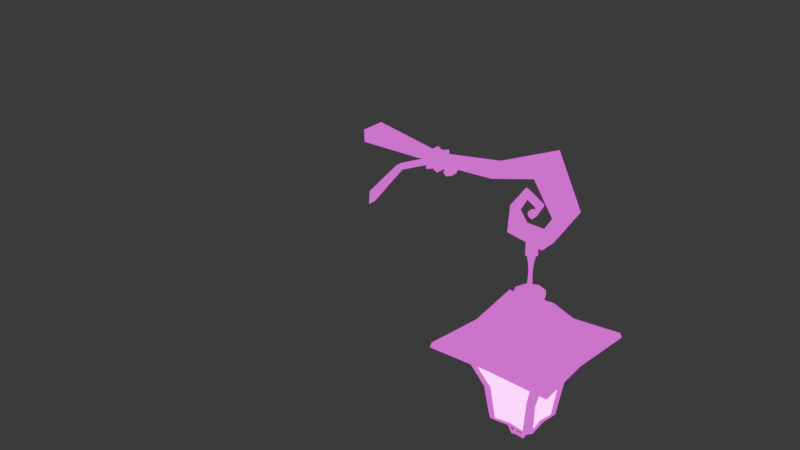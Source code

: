 # Source: Vintage_Lamp_Hanging.blend  (saved by Blender 4.1.23; exported with 4.5.12 LTS)
import bpy
from mathutils import Matrix  # noqa: F401  (used for matrix-valued properties, if any)

bpy.ops.wm.read_factory_settings(use_empty=True)
scene = bpy.context.scene
scene.name = 'Scene'

# ---- collections
col_vintagelamps = bpy.data.collections.new('VintageLamps'); scene.collection.children.link(col_vintagelamps)
col_vintagelamps_1 = bpy.data.collections.new('VintageLamps '); col_vintagelamps.children.link(col_vintagelamps_1)
col_rigs = bpy.data.collections.new('Rigs'); scene.collection.children.link(col_rigs)

# ---- images (referenced by path relative to the original .blend; pixels are not part of the script)
import os
ASSET_DIR = os.environ.get("B2B_ASSET_DIR", "")  # directory of the original .blend (textures are referenced by path, not embedded)
HERE = os.path.dirname(os.path.abspath(__file__))  # packed textures are extracted next to this script under _unpacked/

def load_image(name, relpath, width, height, colorspace="sRGB"):
    """Load a texture the original file referenced (path relative to the .blend, or extracted next to this script)."""
    p = next((c for c in (os.path.join(HERE, relpath), os.path.join(ASSET_DIR, relpath)) if relpath and os.path.exists(c)), "")
    if p:
        img = bpy.data.images.load(p, check_existing=True)
        img.name = name
    else:  # same state as the original file: an image datablock whose file is absent (Cycles renders it pink)
        img = bpy.data.images.new(name, width, height)
        img.source = "FILE"
        img.filepath = "//" + (relpath or name)
    img.colorspace_settings.name = colorspace
    return img
img_slytip_lampvintaget_basecolor_png_001 = load_image('SlyTIP_LampVintaget_BaseColor.png.001', 'SlyTIP_LampVintaget_BaseColor.png', 1024, 1024, 'sRGB')
img_slytip_lampvintage_emissive_png_001 = load_image('SlyTIP_LampVintage_Emissive.png.001', 'SlyTIP_LampVintage_Emissive.png', 1024, 1024, 'sRGB')

# ---- materials (node trees are filled in below, after node groups)
mat_lampvintage_mat = bpy.data.materials.new('LampVintage_Mat')
mat_lampvintage_mat.use_backface_culling = True
mat_lampvintage_mat.use_transparent_shadow = False
mat_light = bpy.data.materials.new('Light')
mat_light.use_backface_culling = True
mat_light.use_transparent_shadow = False

# ---- node groups
ng_auto_smooth = bpy.data.node_groups.new('Auto Smooth', 'GeometryNodeTree')
_s = ng_auto_smooth.interface.new_socket(name='Geometry', in_out='OUTPUT', socket_type='NodeSocketGeometry')
_s = ng_auto_smooth.interface.new_socket(name='Geometry', in_out='INPUT', socket_type='NodeSocketGeometry')
_s = ng_auto_smooth.interface.new_socket(name='Angle', in_out='INPUT', socket_type='NodeSocketFloat')
_s.subtype = 'ANGLE'
_s.min_value = 0.0
_s.max_value = 3.142
ng_auto_smooth.is_modifier = True
_N = ng_auto_smooth.nodes; _L = ng_auto_smooth.links
n0 = _N.new('NodeGroupOutput'); n0.name = 'Group Output'; n0.location = (480, -100)
n1 = _N.new('NodeGroupInput'); n1.name = 'Group Input'; n1.location = (-420, -300)
n2 = _N.new('NodeGroupInput'); n2.name = 'Group Input.001'; n2.location = (-60, -100)
n3 = _N.new('GeometryNodeSetShadeSmooth'); n3.name = 'Set Shade Smooth'; n3.location = (120, -100)
n3.domain = 'EDGE'
n4 = _N.new('GeometryNodeSetShadeSmooth'); n4.name = 'Set Shade Smooth.001'; n4.location = (300, -100)
n5 = _N.new('GeometryNodeInputMeshEdgeAngle'); n5.name = 'Edge Angle'; n5.location = (-420, -220)
n6 = _N.new('GeometryNodeInputEdgeSmooth'); n6.name = 'Is Edge Smooth'; n6.location = (-60, -160)
n7 = _N.new('GeometryNodeInputShadeSmooth'); n7.name = 'Is Face Smooth'; n7.location = (-240, -340)
n8 = _N.new('FunctionNodeBooleanMath'); n8.name = 'Boolean Math'; n8.location = (-60, -220)
n9 = _N.new('FunctionNodeCompare'); n9.name = 'Compare'; n9.location = (-240, -180)
n9.operation = 'LESS_EQUAL'
_L.new(n5.outputs[0], n9.inputs[0])
_L.new(n4.outputs[0], n0.inputs[0])
_L.new(n1.outputs[1], n9.inputs[1])
_L.new(n9.outputs[0], n8.inputs[0])
_L.new(n7.outputs[0], n8.inputs[1])
_L.new(n2.outputs[0], n3.inputs[0])
_L.new(n6.outputs[0], n3.inputs[1])
_L.new(n3.outputs[0], n4.inputs[0])
_L.new(n8.outputs[0], n3.inputs[2])
n0.is_active_output = True

# ---- material node trees
mat_lampvintage_mat.use_nodes = True; mat_lampvintage_mat.node_tree.nodes.clear()
_N = mat_lampvintage_mat.node_tree.nodes; _L = mat_lampvintage_mat.node_tree.links
n0 = _N.new('ShaderNodeOutputMaterial'); n0.name = 'Material Output'; n0.location = (300, 300)
n1 = _N.new('ShaderNodeTexImage'); n1.name = 'Image Texture'; n1.location = (-304, 549)
n1.image = img_slytip_lampvintaget_basecolor_png_001
n2 = _N.new('ShaderNodeShaderToRGB'); n2.name = 'Shader to RGB'; n2.location = (-441, 60)
n3 = _N.new('ShaderNodeBsdfDiffuse'); n3.name = 'Diffuse BSDF'; n3.location = (-701, 71)
n4 = _N.new('ShaderNodeMix'); n4.name = 'Mix'; n4.location = (128, 281)
n4.data_type = 'RGBA'
n4.blend_type = 'OVERLAY'
n4.inputs[0].default_value = 1.0
n5 = _N.new('ShaderNodeValToRGB'); n5.name = 'Color Ramp'; n5.location = (-226, 126)
n5.color_ramp.interpolation = 'B_SPLINE'
while len(n5.color_ramp.elements) > 1: n5.color_ramp.elements.remove(n5.color_ramp.elements[-1])
n5.color_ramp.elements[0].position = 0.1136; n5.color_ramp.elements[0].color = (0.04224, 0.04144, 0.09613, 1.0)
_e = n5.color_ramp.elements.new(0.6773); _e.color = (0.9811, 0.8664, 1.0, 1.0)
_L.new(n2.outputs[0], n5.inputs[0])
_L.new(n1.outputs[0], n4.inputs[6])
_L.new(n4.outputs[2], n0.inputs[0])
_L.new(n3.outputs[0], n2.inputs[0])
_L.new(n5.outputs[0], n4.inputs[7])
n0.is_active_output = True
mat_light.use_nodes = True; mat_light.node_tree.nodes.clear()
_N = mat_light.node_tree.nodes; _L = mat_light.node_tree.links
n0 = _N.new('ShaderNodeOutputMaterial'); n0.name = 'Material Output'; n0.location = (300, 300)
n1 = _N.new('ShaderNodeBsdfPrincipled'); n1.name = 'Principled BSDF'; n1.location = (24, 301)
n1.inputs[3].default_value = 1.45
n1.inputs[28].default_value = 9.2
n2 = _N.new('ShaderNodeTexImage'); n2.name = 'Image Texture.001'; n2.location = (-329, 110)
n2.image = img_slytip_lampvintage_emissive_png_001
_L.new(n1.outputs[0], n0.inputs[0])
_L.new(n2.outputs[0], n1.inputs[27])
n0.is_active_output = True

# ---- world
world_world = bpy.data.worlds.new('World'); scene.world = world_world
world_world.use_nodes = True; world_world.node_tree.nodes.clear()
_N = world_world.node_tree.nodes; _L = world_world.node_tree.links
n0 = _N.new('ShaderNodeOutputWorld'); n0.name = 'World Output'; n0.location = (300, 300)
n1 = _N.new('ShaderNodeBackground'); n1.name = 'Background'; n1.location = (10, 300)
n1.inputs[0].default_value = (0.05088, 0.05088, 0.05088, 1.0)
_L.new(n1.outputs[0], n0.inputs[0])
n0.is_active_output = True
world_world.color = (0.05088, 0.05088, 0.05088)
world_world.use_sun_shadow = False
world_world.sun_shadow_jitter_overblur = 0.0

# ---- meshes
me_cube_001 = bpy.data.meshes.new('Cube.001')
me_cube_001.from_pydata([(-0.001022, -0.04092, -0.01001), (-0.001022, -0.04367, 0.03481), (0.296, -0.01665, -0.01763), (0.2986, -0.01665, 0.01061), (0.7413, -0.03493, -0.06157), (0.7983, -0.03188, -0.04676), (0.2562, -0.01665, -0.01608), (0.2552, -0.01665, 0.01061), (0.2996, -0.03113, -0.03931), (0.2996, -0.03113, 0.02041), (0.2542, -0.03113, -0.03931), (0.2542, -0.03113, 0.02041), (0.2769, -0.02346, -0.03412), (0.2769, -0.02346, 0.01523), (0.6775, -0.04891, 0.05491), (0.6934, -0.05943, 0.1177), (0.6926, -0.01939, -0.1371), (0.711, -0.03151, -0.1817), (0.6198, -0.01953, -0.1357), (0.5771, -0.02644, -0.1647), (0.597, -0.01034, -0.09123), (0.5737, -0.01231, -0.07537), (-0.001022, 5.782e-07, -0.01001), (-0.001022, 5.782e-07, 0.03481), (0.296, 5.782e-07, -0.01763), (0.2986, 5.782e-07, 0.01061), (0.7413, 5.782e-07, -0.06157), (0.7897, 5.782e-07, -0.04812), (0.2552, 5.782e-07, 0.01061), (0.2562, 5.782e-07, -0.01608), (0.2996, 5.782e-07, -0.03931), (0.2996, 5.782e-07, 0.02041), (0.2542, 5.782e-07, 0.02041), (0.2542, 5.782e-07, -0.03931), (0.2769, 5.782e-07, 0.01523), (0.2769, 5.782e-07, -0.03412), (0.6926, 5.782e-07, 0.1095), (0.6785, 5.782e-07, 0.05461), (0.6917, 5.782e-07, -0.1322), (0.7114, 5.782e-07, -0.1801), (0.6179, 5.782e-07, -0.1351), (0.5728, 5.782e-07, -0.1633), (0.6013, 5.782e-07, -0.09379), (0.573, 5.782e-07, -0.07403), (0.6651, -0.009721, -0.05863), (0.6831, -0.01012, -0.04935), (0.6651, 5.782e-07, -0.05863), (0.6871, 5.782e-07, -0.05088), (0.6573, -0.007365, -0.07935), (0.6621, -0.006328, -0.08961), (0.6576, 5.782e-07, -0.08191), (0.6653, 5.782e-07, -0.09091), (0.6361, -0.006615, -0.08311), (0.6357, -0.006615, -0.09139), (0.6361, 5.782e-07, -0.08311), (0.6357, 5.782e-07, -0.09139), (0.6498, -0.009721, -0.07571), (0.654, -0.009721, -0.1015), (0.6498, 5.782e-07, -0.07571), (0.654, 5.782e-07, -0.1015), (0.6407, -0.009067, -0.07748), (0.6407, 5.782e-07, -0.07748), (0.6424, -0.009067, -0.09749), (0.6424, 5.782e-07, -0.09749), (0.6242, -0.009883, -0.01472), (0.6205, 5.782e-07, -0.00708), (0.631, 5.782e-07, -0.03945), (0.6297, -0.01217, -0.03573), (0.5065, -0.02509, 0.04147), (0.5029, -0.01983, -0.00481), (0.5034, 5.782e-07, -0.004901), (0.5066, 5.782e-07, 0.03738), (-0.001022, 0.04092, -0.01001), (-0.001022, 0.04367, 0.03481), (0.296, 0.01665, -0.01763), (0.2986, 0.01665, 0.01061), (0.7413, 0.03493, -0.06157), (0.7983, 0.03188, -0.04676), (0.2562, 0.01665, -0.01608), (0.2552, 0.01665, 0.01061), (0.2996, 0.03113, -0.03931), (0.2996, 0.03113, 0.02041), (0.2542, 0.03113, -0.03931), (0.2542, 0.03113, 0.02041), (0.2769, 0.02347, -0.03412), (0.2769, 0.02347, 0.01523), (0.6775, 0.04891, 0.05491), (0.6934, 0.05943, 0.1177), (0.6926, 0.01939, -0.1371), (0.711, 0.03151, -0.1817), (0.6198, 0.01953, -0.1357), (0.5771, 0.02644, -0.1647), (0.597, 0.01034, -0.09123), (0.5737, 0.01232, -0.07537), (0.6651, 0.009722, -0.05863), (0.6831, 0.01012, -0.04935), (0.6573, 0.007366, -0.07935), (0.6621, 0.006329, -0.08961), (0.6361, 0.006616, -0.08311), (0.6357, 0.006616, -0.09139), (0.6498, 0.009723, -0.07571), (0.654, 0.009723, -0.1015), (0.6407, 0.009068, -0.07748), (0.6424, 0.009068, -0.09749), (0.6242, 0.009884, -0.01472), (0.6297, 0.01217, -0.03573), (0.5065, 0.02509, 0.04147), (0.5029, 0.01983, -0.00481), (-0.007254, -0.01662, -0.2526), (-0.0033, -0.01662, -0.2019), (-0.007254, 0.01395, -0.2526), (-0.0033, 0.01395, -0.2019), (0.1256, -0.01157, -0.0874), (0.1136, -0.01157, -0.07288), (0.1256, 0.01157, -0.0874), (0.1136, 0.01157, -0.07288), (0.2655, -0.01394, -0.02447), (0.2535, -0.01394, -0.009948), (0.2655, 0.01395, -0.02447), (0.2535, 0.01395, -0.009948), (0.2832, -0.007613, -0.03067), (0.2858, -0.007613, -0.008494), (0.2832, 0.007589, -0.03067), (0.2858, 0.007589, -0.008494), (0.3373, -0.00565, -0.04936), (0.3501, -0.00565, -0.03833), (0.3373, 0.005626, -0.04936), (0.3501, 0.005626, -0.03833), (0.3134, -0.008272, -0.02494), (0.323, -0.008272, -0.009016), (0.3134, 0.008248, -0.02494), (0.323, 0.008248, -0.009016), (0.3133, -0.01525, -0.03963), (0.3133, 0.01525, -0.03963), (0.3414, -0.01525, -0.009036), (0.3414, 0.01525, -0.009036), (0.3227, -0.01482, -0.0511), (0.3227, 0.01481, -0.0511), (0.3517, -0.01482, -0.02099), (0.3517, 0.01481, -0.02099), (0.6552, 5.779e-07, -0.3619), (0.6552, 0.03035, -0.3787), (0.6766, 0.02146, -0.3787), (0.6855, 5.783e-07, -0.3787), (0.6766, -0.02146, -0.3787), (0.6552, -0.03035, -0.3787), (0.6337, -0.02146, -0.3787), (0.6248, 5.783e-07, -0.3787), (0.6337, 0.02146, -0.3787), (0.6552, 0.0533, -0.3619), (0.6928, 0.03769, -0.3602), (0.7084, 5.778e-07, -0.3595), (0.6928, -0.03769, -0.3602), (0.6552, -0.0533, -0.3619), (0.6175, -0.03769, -0.3636), (0.6019, 5.785e-07, -0.3644), (0.6175, 0.03769, -0.3636), (0.6552, 0.05382, -0.3812), (0.6932, 0.03806, -0.3812), (0.709, 5.782e-07, -0.3812), (0.6932, -0.03806, -0.3812), (0.6552, -0.05382, -0.3812), (0.6171, -0.03806, -0.3812), (0.6013, 5.782e-07, -0.3812), (0.6171, 0.03806, -0.3812), (0.6817, 0.02712, -0.4206), (0.693, 5.777e-07, -0.4206), (0.6817, -0.02712, -0.4206), (0.6546, -0.03835, -0.4206), (0.6275, -0.02712, -0.4206), (0.6163, 5.777e-07, -0.4206), (0.6275, 0.02712, -0.4206), (0.6546, 0.03835, -0.4206), (0.6803, -0.02387, -0.9146), (0.6778, -0.02146, -0.9219), (0.6699, -0.01401, -0.911), (0.6803, -0.01455, -0.9131), (0.6682, -0.0123, -0.9162), (0.6796, -0.01214, -0.9186), (0.7261, -0.07033, -0.8497), (0.7281, -0.0611, -0.8499), (0.6805, 5.516e-07, -0.9102), (0.6778, 5.516e-07, -0.9161), (0.6696, 5.516e-07, -0.9083), (0.6679, 5.516e-07, -0.9135), (0.6701, -0.02195, -0.9186), (0.7153, -0.0698, -0.8482), (0.6708, -0.02436, -0.9131), (0.6552, -0.02583, -0.9093), (0.6552, -0.02328, -0.9164), (0.6552, -0.01507, -0.9085), (0.6552, -0.01337, -0.9136), (0.6885, -0.02277, -0.8847), (0.6882, -0.03212, -0.8858), (0.6787, -0.03227, -0.884), (0.7029, -0.0378, -0.867), (0.6933, -0.04712, -0.8662), (0.7025, -0.04733, -0.8678), (0.6301, -0.02387, -0.9146), (0.6325, -0.02146, -0.9219), (0.6404, -0.01401, -0.911), (0.6301, -0.01455, -0.9131), (0.6421, -0.0123, -0.9162), (0.6307, -0.01214, -0.9186), (0.5842, -0.07033, -0.8497), (0.5822, -0.0611, -0.8499), (0.6299, 5.516e-07, -0.9102), (0.6325, 5.516e-07, -0.9161), (0.6407, 5.516e-07, -0.9083), (0.6424, 5.516e-07, -0.9135), (0.6402, -0.02195, -0.9186), (0.595, -0.0698, -0.8482), (0.6396, -0.02436, -0.9131), (0.6219, -0.02277, -0.8847), (0.6221, -0.03212, -0.8858), (0.6316, -0.03227, -0.884), (0.6074, -0.0378, -0.867), (0.6171, -0.04712, -0.8662), (0.6078, -0.04733, -0.8678), (0.6803, 0.02387, -0.9146), (0.6778, 0.02146, -0.9219), (0.6699, 0.01401, -0.911), (0.6803, 0.01455, -0.9131), (0.6682, 0.0123, -0.9162), (0.6796, 0.01214, -0.9186), (0.7261, 0.07033, -0.8497), (0.7281, 0.0611, -0.8499), (0.6701, 0.02195, -0.9186), (0.7153, 0.06981, -0.8482), (0.6708, 0.02436, -0.9131), (0.6552, 0.02583, -0.9093), (0.6552, 0.02328, -0.9164), (0.6552, 0.01507, -0.9085), (0.6552, 0.01337, -0.9136), (0.6885, 0.02277, -0.8847), (0.6882, 0.03212, -0.8858), (0.6787, 0.03227, -0.884), (0.7029, 0.0378, -0.867), (0.6933, 0.04712, -0.8662), (0.7025, 0.04733, -0.8678), (0.6301, 0.02387, -0.9146), (0.6325, 0.02146, -0.9219), (0.6404, 0.01401, -0.911), (0.6301, 0.01455, -0.9131), (0.6421, 0.0123, -0.9162), (0.6307, 0.01214, -0.9186), (0.5842, 0.07033, -0.8497), (0.5822, 0.0611, -0.8499), (0.6402, 0.02195, -0.9186), (0.595, 0.06981, -0.8482), (0.6396, 0.02436, -0.9131), (0.6219, 0.02277, -0.8847), (0.6221, 0.03212, -0.8858), (0.6316, 0.03227, -0.884), (0.6074, 0.0378, -0.867), (0.6171, 0.04712, -0.8662), (0.6078, 0.04733, -0.8678), (0.8794, -0.2242, -0.5546), (0.8044, -0.1493, -0.5254), (0.7891, -0.1559, -0.5789), (0.8111, -0.1339, -0.5789), (0.8318, -0.1766, -0.5495), (0.744, -0.06774, -0.8401), (0.7229, -0.08888, -0.8401), (0.7226, -0.06739, -0.8559), (0.7743, -0.1441, -0.5836), (0.7103, -0.07849, -0.8379), (0.7337, -0.05512, -0.8379), (0.7993, -0.1191, -0.5836), (0.7149, -0.05974, -0.8408), (0.7406, -0.1033, -0.7137), (0.7584, -0.08544, -0.7137), (0.7258, -0.0904, -0.7143), (0.7456, -0.0706, -0.7143), (0.7132, -0.05768, -0.41), (0.6552, 5.781e-07, -0.4197), (0.875, -0.2199, -0.5369), (0.8592, 5.782e-07, -0.5609), (0.791, 5.782e-07, -0.5344), (0.7389, 5.782e-07, -0.836), (0.7165, 5.782e-07, -0.8499), (0.8159, 5.782e-07, -0.5563), (0.7995, 5.782e-07, -0.583), (0.7266, 5.782e-07, -0.834), (0.7095, 5.782e-07, -0.8366), (0.7863, 5.782e-07, -0.5873), (0.708, 5.781e-07, -0.4177), (0.8552, 5.782e-07, -0.5448), (0.6552, -0.2075, -0.5608), (0.6552, -0.1381, -0.5338), (0.6552, -0.0837, -0.8389), (0.6552, -0.06378, -0.8513), (0.6552, -0.1624, -0.5578), (0.6552, -0.1479, -0.5816), (0.6552, -0.07262, -0.836), (0.6552, -0.05526, -0.8387), (0.6552, -0.1333, -0.5876), (0.6552, -0.05336, -0.4107), (0.6552, -0.2035, -0.5444), (0.431, -0.2242, -0.5546), (0.5059, -0.1493, -0.5254), (0.5212, -0.1559, -0.5789), (0.4993, -0.1339, -0.5789), (0.4786, -0.1766, -0.5495), (0.5663, -0.06774, -0.8401), (0.5874, -0.08888, -0.8401), (0.5878, -0.06739, -0.8559), (0.536, -0.1441, -0.5836), (0.6, -0.07849, -0.8379), (0.5767, -0.05512, -0.8379), (0.5111, -0.1191, -0.5836), (0.5954, -0.05974, -0.8408), (0.5697, -0.1033, -0.7137), (0.5519, -0.08544, -0.7137), (0.5846, -0.0904, -0.7143), (0.5648, -0.0706, -0.7143), (0.5971, -0.05768, -0.41), (0.4353, -0.2199, -0.5369), (0.4512, 5.782e-07, -0.5609), (0.5193, 5.782e-07, -0.5344), (0.5714, 5.782e-07, -0.836), (0.5938, 5.782e-07, -0.8499), (0.4945, 5.782e-07, -0.5563), (0.5108, 5.782e-07, -0.583), (0.5837, 5.782e-07, -0.834), (0.6008, 5.782e-07, -0.8366), (0.524, 5.782e-07, -0.5873), (0.6023, 5.781e-07, -0.4177), (0.4551, 5.782e-07, -0.5448), (0.8794, 0.2242, -0.5546), (0.8044, 0.1493, -0.5254), (0.7891, 0.1559, -0.5789), (0.8111, 0.1339, -0.5789), (0.8318, 0.1766, -0.5495), (0.744, 0.06774, -0.8401), (0.7229, 0.08888, -0.8401), (0.7226, 0.06739, -0.8559), (0.7743, 0.1441, -0.5836), (0.7103, 0.07849, -0.8379), (0.7337, 0.05512, -0.8379), (0.7993, 0.1191, -0.5836), (0.7149, 0.05974, -0.8408), (0.7406, 0.1033, -0.7137), (0.7584, 0.08544, -0.7137), (0.7258, 0.0904, -0.7143), (0.7456, 0.0706, -0.7143), (0.7132, 0.05768, -0.41), (0.875, 0.2199, -0.5369), (0.6552, 0.2075, -0.5608), (0.6552, 0.1381, -0.5338), (0.6552, 0.0837, -0.8389), (0.6552, 0.06378, -0.8513), (0.6552, 0.1624, -0.5578), (0.6552, 0.1479, -0.5816), (0.6552, 0.07262, -0.836), (0.6552, 0.05527, -0.8387), (0.6552, 0.1333, -0.5876), (0.6552, 0.05336, -0.4107), (0.6552, 0.2035, -0.5444), (0.431, 0.2242, -0.5546), (0.5059, 0.1493, -0.5254), (0.5212, 0.1559, -0.5789), (0.4993, 0.1339, -0.5789), (0.4786, 0.1766, -0.5495), (0.5663, 0.06774, -0.8401), (0.5874, 0.08888, -0.8401), (0.5878, 0.06739, -0.8559), (0.536, 0.1441, -0.5836), (0.6, 0.07849, -0.8379), (0.5767, 0.05512, -0.8379), (0.5111, 0.1191, -0.5836), (0.5954, 0.05974, -0.8408), (0.5697, 0.1033, -0.7137), (0.5519, 0.08544, -0.7137), (0.5846, 0.0904, -0.7143), (0.5648, 0.0706, -0.7143), (0.5971, 0.05768, -0.41), (0.4353, 0.2199, -0.5369), (0.7743, -0.1441, -0.5836), (0.7103, -0.07849, -0.8379), (0.7337, -0.05512, -0.8379), (0.7993, -0.1191, -0.5836), (0.7149, -0.05974, -0.8408), (0.7258, -0.0904, -0.7143), (0.7456, -0.0706, -0.7143), (0.7266, 5.782e-07, -0.834), (0.7095, 5.782e-07, -0.8366), (0.7863, 5.782e-07, -0.5873), (0.7374, 5.782e-07, -0.7062), (0.6552, -0.07262, -0.836), (0.6552, -0.05526, -0.8387), (0.6552, -0.1333, -0.5876), (0.6552, -0.08364, -0.7086), (0.6552, 5.782e-07, -0.8359), (0.536, -0.1441, -0.5836), (0.6, -0.07849, -0.8379), (0.5767, -0.05512, -0.8379), (0.5111, -0.1191, -0.5836), (0.5954, -0.05974, -0.8408), (0.5846, -0.0904, -0.7143), (0.5648, -0.0706, -0.7143), (0.5837, 5.782e-07, -0.834), (0.6008, 5.782e-07, -0.8366), (0.524, 5.782e-07, -0.5873), (0.5729, 5.782e-07, -0.7062), (0.7743, 0.1441, -0.5836), (0.7103, 0.07849, -0.8379), (0.7337, 0.05512, -0.8379), (0.7993, 0.1191, -0.5836), (0.7149, 0.05974, -0.8408), (0.7258, 0.0904, -0.7143), (0.7456, 0.0706, -0.7143), (0.6552, 0.07262, -0.836), (0.6552, 0.05527, -0.8387), (0.6552, 0.1333, -0.5876), (0.6552, 0.08364, -0.7086), (0.536, 0.1441, -0.5836), (0.6, 0.07849, -0.8379), (0.5767, 0.05512, -0.8379), (0.5111, 0.1191, -0.5836), (0.5954, 0.05974, -0.8408), (0.5846, 0.0904, -0.7143), (0.5648, 0.0706, -0.7143)], [], [(24, 2, 8, 30), (15, 14, 4, 5), (6, 7, 1, 0), (2, 3, 9, 8), (28, 23, 1, 7), (36, 15, 5, 27), (28, 7, 11, 32), (22, 29, 6, 0), (7, 6, 10, 11), (35, 30, 8, 12), (34, 32, 11, 13), (12, 13, 11, 10), (8, 9, 13, 12), (31, 34, 13, 9), (33, 35, 12, 10), (71, 68, 15, 36), (68, 69, 14, 15), (17, 16, 18, 19), (5, 4, 16, 17), (27, 5, 17, 39), (39, 17, 19, 41), (65, 64, 45, 47), (41, 19, 21, 43), (19, 18, 20, 21), (16, 38, 40, 18), (18, 40, 42, 20), (4, 26, 38, 16), (69, 70, 37, 14), (3, 25, 31, 9), (6, 29, 33, 10), (14, 37, 26, 4), (44, 46, 50, 48), (67, 66, 46, 44), (64, 67, 44, 45), (62, 60, 52, 53), (47, 45, 49, 51), (45, 44, 48, 49), (54, 55, 53, 52), (60, 61, 54, 52), (63, 62, 53, 55), (51, 49, 57, 59), (48, 50, 58, 56), (49, 48, 56, 57), (59, 57, 62, 63), (56, 58, 61, 60), (57, 56, 60, 62), (21, 20, 67, 64), (20, 42, 66, 67), (43, 21, 64, 65), (2, 24, 70, 69), (3, 2, 69, 68), (25, 3, 68, 71), (24, 30, 80, 74), (87, 77, 76, 86), (78, 72, 73, 79), (74, 80, 81, 75), (28, 79, 73, 23), (36, 27, 77, 87), (28, 32, 83, 79), (22, 72, 78, 29), (79, 83, 82, 78), (35, 84, 80, 30), (34, 85, 83, 32), (84, 82, 83, 85), (80, 84, 85, 81), (31, 81, 85, 34), (33, 82, 84, 35), (71, 36, 87, 106), (106, 87, 86, 107), (89, 91, 90, 88), (77, 89, 88, 76), (27, 39, 89, 77), (39, 41, 91, 89), (65, 47, 95, 104), (41, 43, 93, 91), (91, 93, 92, 90), (88, 90, 40, 38), (90, 92, 42, 40), (76, 88, 38, 26), (107, 86, 37, 70), (75, 81, 31, 25), (78, 82, 33, 29), (86, 76, 26, 37), (94, 96, 50, 46), (105, 94, 46, 66), (104, 95, 94, 105), (103, 99, 98, 102), (47, 51, 97, 95), (95, 97, 96, 94), (54, 98, 99, 55), (102, 98, 54, 61), (63, 55, 99, 103), (51, 59, 101, 97), (96, 100, 58, 50), (97, 101, 100, 96), (59, 63, 103, 101), (100, 102, 61, 58), (101, 103, 102, 100), (93, 104, 105, 92), (92, 105, 66, 42), (43, 65, 104, 93), (74, 107, 70, 24), (75, 106, 107, 74), (25, 71, 106, 75), (110, 111, 115, 114), (113, 112, 116, 117), (112, 113, 109, 108), (110, 114, 112, 108), (115, 111, 109, 113), (112, 114, 118, 116), (114, 115, 119, 118), (115, 113, 117, 119), (138, 136, 124, 125), (126, 127, 125, 124), (136, 137, 126, 124), (137, 139, 127, 126), (122, 130, 128, 120), (131, 129, 134, 135), (122, 123, 131, 130), (121, 120, 128, 129), (135, 134, 138, 139), (128, 130, 133, 132), (130, 131, 135, 133), (129, 128, 132, 134), (132, 133, 137, 136), (133, 135, 139, 137), (134, 132, 136, 138), (139, 138, 125, 127), (121, 129, 131, 123), (155, 154, 140), (141, 148, 164, 157), (147, 146, 162, 163), (145, 144, 160, 161), (143, 142, 158, 159), (148, 147, 163, 164), (146, 145, 161, 162), (144, 143, 159, 160), (142, 141, 157, 158), (171, 148, 141, 172), (170, 147, 148, 171), (169, 146, 147, 170), (168, 145, 146, 169), (167, 144, 145, 168), (166, 143, 144, 167), (165, 142, 143, 166), (172, 141, 142, 165), (157, 149, 150, 158), (158, 150, 151, 159), (159, 151, 152, 160), (160, 152, 153, 161), (161, 153, 154, 162), (162, 154, 155, 163), (149, 156, 140), (163, 155, 156, 164), (164, 156, 149, 157), (153, 152, 140), (151, 150, 140), (150, 149, 140), (156, 155, 140), (154, 153, 140), (152, 151, 140), (181, 176, 178, 182), (176, 173, 174, 178), (177, 178, 185), (181, 183, 175, 176), (174, 185, 178), (175, 183, 184, 177), (178, 177, 184, 182), (189, 191, 177, 185), (190, 175, 177, 191), (197, 179, 186, 196), (173, 187, 185, 174), (187, 175, 190, 188), (187, 188, 189, 185), (195, 180, 179, 197), (196, 186, 180, 195), (175, 187, 176), (176, 192, 193, 173), (173, 193, 194, 187), (192, 176, 187, 194), (194, 196, 195, 192), (192, 195, 197, 193), (193, 197, 196, 194), (206, 207, 203, 201), (201, 203, 199, 198), (202, 210, 203), (206, 201, 200, 208), (199, 203, 210), (200, 202, 209, 208), (203, 207, 209, 202), (189, 210, 202, 191), (190, 191, 202, 200), (218, 217, 211, 204), (198, 199, 210, 212), (212, 188, 190, 200), (212, 210, 189, 188), (216, 218, 204, 205), (217, 216, 205, 211), (200, 201, 212), (201, 198, 214, 213), (198, 212, 215, 214), (213, 215, 212, 201), (215, 213, 216, 217), (213, 214, 218, 216), (214, 215, 217, 218), (181, 182, 224, 222), (222, 224, 220, 219), (223, 227, 224), (181, 222, 221, 183), (220, 224, 227), (221, 223, 184, 183), (224, 182, 184, 223), (231, 227, 223, 233), (232, 233, 223, 221), (239, 238, 228, 225), (219, 220, 227, 229), (229, 230, 232, 221), (229, 227, 231, 230), (237, 239, 225, 226), (238, 237, 226, 228), (221, 222, 229), (222, 219, 235, 234), (219, 229, 236, 235), (234, 236, 229, 222), (236, 234, 237, 238), (234, 235, 239, 237), (235, 236, 238, 239), (206, 243, 245, 207), (243, 240, 241, 245), (244, 245, 248), (206, 208, 242, 243), (241, 248, 245), (242, 208, 209, 244), (245, 244, 209, 207), (231, 233, 244, 248), (232, 242, 244, 233), (256, 246, 249, 255), (240, 250, 248, 241), (250, 242, 232, 230), (250, 230, 231, 248), (254, 247, 246, 256), (255, 249, 247, 254), (242, 250, 243), (243, 251, 252, 240), (240, 252, 253, 250), (251, 243, 250, 253), (253, 255, 254, 251), (251, 254, 256, 252), (252, 256, 255, 253), (270, 259, 265, 272), (298, 276, 258, 289), (274, 297, 289, 258), (292, 261, 257, 288), (259, 260, 261), (262, 263, 264), (270, 263, 262, 271), (279, 262, 264, 280), (281, 261, 260, 282), (271, 262, 267, 273), (280, 264, 269, 284), (282, 260, 268, 285), (290, 263, 266, 294), (260, 271, 273, 268), (259, 270, 271, 260), (263, 270, 272, 266), (258, 278, 286, 274), (297, 274, 275), (288, 257, 276, 298), (257, 277, 287, 276), (274, 286, 275), (261, 281, 277, 257), (276, 287, 278, 258), (262, 279, 283, 267), (264, 291, 295, 269), (261, 292, 293, 259), (263, 290, 291, 264), (259, 293, 296, 265), (312, 314, 307, 301), (298, 289, 300, 317), (316, 300, 289, 297), (292, 288, 299, 303), (301, 303, 302), (304, 306, 305), (312, 313, 304, 305), (320, 321, 306, 304), (322, 323, 302, 303), (313, 315, 309, 304), (321, 325, 311, 306), (323, 326, 310, 302), (290, 294, 308, 305), (302, 310, 315, 313), (301, 302, 313, 312), (305, 308, 314, 312), (300, 316, 327, 319), (297, 275, 316), (288, 298, 317, 299), (299, 317, 328, 318), (316, 275, 327), (303, 299, 318, 322), (317, 300, 319, 328), (304, 309, 324, 320), (306, 311, 295, 291), (303, 301, 293, 292), (305, 306, 291, 290), (301, 307, 296, 293), (342, 344, 337, 331), (358, 349, 330, 347), (346, 330, 349, 357), (352, 348, 329, 333), (331, 333, 332), (334, 336, 335), (342, 343, 334, 335), (279, 280, 336, 334), (281, 282, 332, 333), (343, 345, 339, 334), (280, 284, 341, 336), (282, 285, 340, 332), (350, 354, 338, 335), (332, 340, 345, 343), (331, 332, 343, 342), (335, 338, 344, 342), (330, 346, 286, 278), (357, 275, 346), (348, 358, 347, 329), (329, 347, 287, 277), (346, 275, 286), (333, 329, 277, 281), (347, 330, 278, 287), (334, 339, 283, 279), (336, 341, 355, 351), (333, 331, 353, 352), (335, 336, 351, 350), (331, 337, 356, 353), (372, 361, 367, 374), (358, 377, 360, 349), (376, 357, 349, 360), (352, 363, 359, 348), (361, 362, 363), (364, 365, 366), (372, 365, 364, 373), (320, 364, 366, 321), (322, 363, 362, 323), (373, 364, 369, 375), (321, 366, 371, 325), (323, 362, 370, 326), (350, 365, 368, 354), (362, 373, 375, 370), (361, 372, 373, 362), (365, 372, 374, 368), (360, 319, 327, 376), (357, 376, 275), (348, 359, 377, 358), (359, 318, 328, 377), (376, 327, 275), (363, 322, 318, 359), (377, 328, 319, 360), (364, 320, 324, 369), (366, 351, 355, 371), (363, 352, 353, 361), (365, 350, 351, 366), (361, 353, 356, 367), (388, 384, 380, 385), (387, 381, 384, 388), (382, 390, 393, 386), (378, 391, 392, 383), (383, 392, 389, 379), (404, 401, 396, 400), (403, 404, 400, 397), (398, 402, 393, 390), (394, 399, 392, 391), (399, 395, 389, 392), (388, 385, 407, 411), (387, 388, 411, 408), (409, 386, 393, 413), (405, 410, 415, 414), (410, 406, 412, 415), (404, 422, 418, 401), (403, 419, 422, 404), (420, 413, 393, 402), (416, 414, 415, 421), (421, 415, 412, 417)])
me_cube_001.polygons.foreach_set('use_smooth', [1, 1, 1, 1, 1, 1, 1, 1, 1, 1, 1, 1, 1, 1, 1, 1, 1, 1, 1, 1, 1, 1, 1, 1, 1, 1, 1, 1, 1, 1, 1, 1, 1, 1, 1, 1, 1, 1, 1, 1, 1, 1, 1, 1, 1, 1, 1, 1, 1, 1, 1, 1, 1, 1, 1, 1, 1, 1, 1, 1, 1, 1, 1, 1, 1, 1, 1, 1, 1, 1, 1, 1, 1, 1, 1, 1, 1, 1, 1, 1, 1, 1, 1, 1, 1, 1, 1, 1, 1, 1, 1, 1, 1, 1, 1, 1, 1, 1, 1, 1, 1, 1, 1, 1, 1, 1, 1, 1, 1, 1, 1, 1, 1, 1, 1, 1, 1, 1, 1, 1, 1, 1, 1, 1, 1, 1, 1, 1, 1, 0, 0, 0, 0, 0, 0, 0, 0, 0, 0, 0, 0, 0, 0, 0, 0, 0, 0, 0, 0, 0, 0, 0, 0, 0, 0, 0, 0, 0, 0, 0, 0, 0, 0, 0, 0, 0, 0, 0, 0, 0, 0, 0, 0, 0, 0, 0, 0, 0, 0, 0, 0, 0, 0, 0, 0, 0, 0, 0, 0, 0, 0, 0, 0, 0, 0, 0, 0, 0, 0, 0, 0, 0, 0, 0, 0, 0, 0, 0, 0, 0, 0, 0, 0, 0, 0, 0, 0, 0, 0, 0, 0, 0, 0, 0, 0, 0, 0, 0, 0, 0, 0, 0, 0, 0, 0, 0, 0, 0, 0, 0, 0, 0, 0, 0, 0, 0, 0, 0, 0, 0, 0, 0, 0, 0, 0, 0, 0, 0, 0, 0, 0, 0, 0, 0, 0, 0, 0, 0, 0, 0, 0, 0, 0, 0, 0, 0, 0, 0, 0, 0, 0, 0, 0, 0, 0, 0, 0, 0, 0, 0, 0, 0, 0, 0, 0, 0, 0, 0, 0, 0, 0, 0, 0, 0, 0, 0, 0, 0, 0, 0, 0, 0, 0, 0, 0, 0, 0, 0, 0, 0, 0, 0, 0, 0, 0, 0, 0, 0, 0, 0, 0, 0, 0, 0, 0, 0, 0, 0, 0, 0, 0, 0, 0, 0, 0, 0, 0, 0, 0, 0, 0, 0, 0, 0, 0, 0, 0, 0, 0, 0, 0, 0, 0, 0, 0, 0, 0, 0, 0, 0, 0, 0, 0, 0, 0, 0, 0, 0, 0, 0, 0])
me_cube_001.polygons.foreach_set('material_index', [0, 0, 0, 0, 0, 0, 0, 0, 0, 0, 0, 0, 0, 0, 0, 0, 0, 0, 0, 0, 0, 0, 0, 0, 0, 0, 0, 0, 0, 0, 0, 0, 0, 0, 0, 0, 0, 0, 0, 0, 0, 0, 0, 0, 0, 0, 0, 0, 0, 0, 0, 0, 0, 0, 0, 0, 0, 0, 0, 0, 0, 0, 0, 0, 0, 0, 0, 0, 0, 0, 0, 0, 0, 0, 0, 0, 0, 0, 0, 0, 0, 0, 0, 0, 0, 0, 0, 0, 0, 0, 0, 0, 0, 0, 0, 0, 0, 0, 0, 0, 0, 0, 0, 0, 0, 0, 0, 0, 0, 0, 0, 0, 0, 0, 0, 0, 0, 0, 0, 0, 0, 0, 0, 0, 0, 0, 0, 0, 0, 0, 0, 0, 0, 0, 0, 0, 0, 0, 0, 0, 0, 0, 0, 0, 0, 0, 0, 0, 0, 0, 0, 0, 0, 0, 0, 0, 0, 0, 0, 0, 0, 0, 0, 0, 0, 0, 0, 0, 0, 0, 0, 0, 0, 0, 0, 0, 0, 0, 0, 0, 0, 0, 0, 0, 0, 0, 0, 0, 0, 0, 0, 0, 0, 0, 0, 0, 0, 0, 0, 0, 0, 0, 0, 0, 0, 0, 0, 0, 0, 0, 0, 0, 0, 0, 0, 0, 0, 0, 0, 0, 0, 0, 0, 0, 0, 0, 0, 0, 0, 0, 0, 0, 0, 0, 0, 0, 0, 0, 0, 0, 0, 0, 0, 0, 0, 0, 0, 0, 0, 0, 0, 0, 0, 0, 0, 0, 0, 0, 0, 0, 0, 0, 0, 0, 0, 0, 0, 0, 0, 0, 0, 0, 0, 0, 0, 0, 0, 0, 0, 0, 0, 0, 0, 0, 0, 0, 0, 0, 0, 0, 0, 0, 0, 0, 0, 0, 0, 0, 0, 0, 0, 0, 0, 0, 0, 0, 0, 0, 0, 0, 0, 0, 0, 0, 0, 0, 0, 0, 0, 0, 0, 0, 0, 0, 0, 0, 0, 0, 0, 0, 0, 0, 0, 0, 0, 0, 0, 0, 0, 0, 0, 0, 0, 0, 0, 0, 0, 0, 0, 0, 0, 0, 0, 0, 0, 0, 0, 0, 0, 0, 0, 1, 1, 1, 1, 1, 1, 1, 1, 1, 1, 1, 1, 1, 1, 1, 1, 1, 1, 1, 1])
_uv = me_cube_001.uv_layers.new(name='UVMap')
_uv.uv.foreach_set('vector', [0.2206, 0.9532, 0.2202, 0.9619, 0.2086, 0.9692, 0.209, 0.9528, 0.5013, 0.4776, 0.5314, 0.4853, 0.5346, 0.5634, 0.5081, 0.5628, 0.06604, 0.6883, 0.0795, 0.692, 0.06089, 0.826, 0.03807, 0.8205, 0.2202, 0.9619, 0.235, 0.9625, 0.2399, 0.9703, 0.2086, 0.9692, 0.0882, 0.6923, 0.08371, 0.8268, 0.06089, 0.826, 0.0795, 0.692, 0.4664, 0.4734, 0.5013, 0.4776, 0.5081, 0.5628, 0.4925, 0.5704, 0.851, 0.9661, 0.8513, 0.9574, 0.8567, 0.95, 0.8562, 0.9663, 0.01765, 0.8141, 0.05773, 0.6857, 0.06604, 0.6883, 0.03807, 0.8205, 0.8513, 0.9574, 0.8374, 0.9569, 0.8255, 0.9489, 0.8567, 0.95, 0.03512, 0.1321, 0.04424, 0.1312, 0.04675, 0.1433, 0.03471, 0.1439, 0.03318, 0.1881, 0.02141, 0.1877, 0.01979, 0.1729, 0.03367, 0.1739, 0.03471, 0.1439, 0.03367, 0.1739, 0.01979, 0.1729, 0.02274, 0.1425, 0.04675, 0.1433, 0.04759, 0.1738, 0.03367, 0.1739, 0.03471, 0.1439, 0.04496, 0.1885, 0.03318, 0.1881, 0.03367, 0.1739, 0.04759, 0.1738, 0.02608, 0.1306, 0.03512, 0.1321, 0.03471, 0.1439, 0.02274, 0.1425, 0.5331, 0.3709, 0.5463, 0.3786, 0.5013, 0.4776, 0.4664, 0.4734, 0.5463, 0.3786, 0.5723, 0.3796, 0.5314, 0.4853, 0.5013, 0.4776, 0.5428, 0.6198, 0.5558, 0.6074, 0.5841, 0.6293, 0.5816, 0.6488, 0.5081, 0.5628, 0.5346, 0.5634, 0.5558, 0.6074, 0.5428, 0.6198, 0.4925, 0.5704, 0.5081, 0.5628, 0.5428, 0.6198, 0.5324, 0.6305, 0.5324, 0.6305, 0.5428, 0.6198, 0.5816, 0.6488, 0.5811, 0.6602, 0.6523, 0.6368, 0.6483, 0.6326, 0.6535, 0.604, 0.6586, 0.602, 0.5811, 0.6602, 0.5816, 0.6488, 0.6159, 0.6459, 0.6182, 0.6511, 0.5816, 0.6488, 0.5841, 0.6293, 0.6094, 0.6349, 0.6159, 0.6459, 0.5558, 0.6074, 0.5628, 0.602, 0.5894, 0.6213, 0.5841, 0.6293, 0.5841, 0.6293, 0.5894, 0.6213, 0.6086, 0.6295, 0.6094, 0.6349, 0.5346, 0.5634, 0.5538, 0.5618, 0.5628, 0.602, 0.5558, 0.6074, 0.5723, 0.3796, 0.5834, 0.3827, 0.5582, 0.4894, 0.5314, 0.4853, 0.235, 0.9625, 0.2353, 0.9538, 0.2405, 0.954, 0.2399, 0.9703, 0.8374, 0.9569, 0.8371, 0.9656, 0.8249, 0.9652, 0.8255, 0.9489, 0.5314, 0.4853, 0.5582, 0.4894, 0.5538, 0.5618, 0.5346, 0.5634, 0.6455, 0.6038, 0.6408, 0.6044, 0.6349, 0.5944, 0.6386, 0.5913, 0.6408, 0.6252, 0.6367, 0.621, 0.6408, 0.6044, 0.6455, 0.6038, 0.6483, 0.6326, 0.6408, 0.6252, 0.6455, 0.6038, 0.6535, 0.604, 0.6343, 0.5824, 0.6323, 0.5875, 0.6312, 0.5857, 0.6318, 0.5833, 0.6586, 0.602, 0.6535, 0.604, 0.6407, 0.5856, 0.644, 0.5836, 0.6535, 0.604, 0.6455, 0.6038, 0.6386, 0.5913, 0.6407, 0.5856, 0.6288, 0.5857, 0.6295, 0.582, 0.6318, 0.5833, 0.6312, 0.5857, 0.6323, 0.5875, 0.6294, 0.5889, 0.6288, 0.5857, 0.6312, 0.5857, 0.6328, 0.5789, 0.6343, 0.5824, 0.6318, 0.5833, 0.6295, 0.582, 0.644, 0.5836, 0.6407, 0.5856, 0.6377, 0.5825, 0.6391, 0.5784, 0.6386, 0.5913, 0.6349, 0.5944, 0.6322, 0.5919, 0.6346, 0.5891, 0.6407, 0.5856, 0.6386, 0.5913, 0.6346, 0.5891, 0.6377, 0.5825, 0.6391, 0.5784, 0.6377, 0.5825, 0.6343, 0.5824, 0.6328, 0.5789, 0.6346, 0.5891, 0.6322, 0.5919, 0.6294, 0.5889, 0.6323, 0.5875, 0.6377, 0.5825, 0.6346, 0.5891, 0.6323, 0.5875, 0.6343, 0.5824, 0.6159, 0.6459, 0.6094, 0.6349, 0.6408, 0.6252, 0.6483, 0.6326, 0.6094, 0.6349, 0.6086, 0.6295, 0.6367, 0.621, 0.6408, 0.6252, 0.6182, 0.6511, 0.6159, 0.6459, 0.6483, 0.6326, 0.6523, 0.6368, 0.6043, 0.2658, 0.6136, 0.2682, 0.5834, 0.3827, 0.5723, 0.3796, 0.5879, 0.2639, 0.6043, 0.2658, 0.5723, 0.3796, 0.5463, 0.3786, 0.5791, 0.2602, 0.5879, 0.2639, 0.5463, 0.3786, 0.5331, 0.3709, 0.2206, 0.9532, 0.209, 0.9528, 0.2098, 0.9364, 0.2209, 0.9446, 0.4507, 0.309, 0.4363, 0.3932, 0.4099, 0.3914, 0.4201, 0.3139, 0.1106, 0.6898, 0.1297, 0.8235, 0.1065, 0.8275, 0.0969, 0.6926, 0.2209, 0.9446, 0.2098, 0.9364, 0.241, 0.9376, 0.2356, 0.945, 0.0882, 0.6923, 0.0969, 0.6926, 0.1065, 0.8275, 0.08371, 0.8268, 0.4859, 0.3079, 0.4512, 0.4021, 0.4363, 0.3932, 0.4507, 0.309, 0.851, 0.9661, 0.8562, 0.9663, 0.8556, 0.9826, 0.8507, 0.9748, 0.1505, 0.8185, 0.1297, 0.8235, 0.1106, 0.6898, 0.119, 0.6877, 0.8507, 0.9748, 0.8556, 0.9826, 0.8243, 0.9815, 0.8368, 0.9743, 0.03125, 0.2441, 0.03165, 0.2323, 0.04362, 0.2337, 0.04028, 0.2456, 0.03318, 0.1881, 0.03269, 0.2023, 0.01877, 0.2024, 0.02141, 0.1877, 0.03165, 0.2323, 0.01962, 0.2329, 0.01877, 0.2024, 0.03269, 0.2023, 0.04362, 0.2337, 0.03165, 0.2323, 0.03269, 0.2023, 0.04657, 0.2033, 0.04496, 0.1885, 0.04657, 0.2033, 0.03269, 0.2023, 0.03318, 0.1881, 0.02212, 0.245, 0.01962, 0.2329, 0.03165, 0.2323, 0.03125, 0.2441, 0.4287, 0.1998, 0.4859, 0.3079, 0.4507, 0.309, 0.4148, 0.2063, 0.4148, 0.2063, 0.4507, 0.309, 0.4201, 0.3139, 0.3888, 0.205, 0.3966, 0.4469, 0.3555, 0.4722, 0.3547, 0.4526, 0.3848, 0.4333, 0.4363, 0.3932, 0.3966, 0.4469, 0.3848, 0.4333, 0.4099, 0.3914, 0.4512, 0.4021, 0.4061, 0.4584, 0.3966, 0.4469, 0.4363, 0.3932, 0.4061, 0.4584, 0.3549, 0.4836, 0.3555, 0.4722, 0.3966, 0.4469, 0.286, 0.454, 0.2829, 0.4187, 0.2878, 0.4211, 0.2905, 0.4501, 0.3549, 0.4836, 0.3187, 0.4712, 0.3215, 0.4663, 0.3555, 0.4722, 0.3555, 0.4722, 0.3215, 0.4663, 0.329, 0.4559, 0.3547, 0.4526, 0.3848, 0.4333, 0.3547, 0.4526, 0.3501, 0.4442, 0.3783, 0.4273, 0.3547, 0.4526, 0.329, 0.4559, 0.3303, 0.4505, 0.3501, 0.4442, 0.4099, 0.3914, 0.3848, 0.4333, 0.3783, 0.4273, 0.3909, 0.388, 0.3888, 0.205, 0.4201, 0.3139, 0.393, 0.3156, 0.3775, 0.2071, 0.2356, 0.945, 0.241, 0.9376, 0.2405, 0.954, 0.2353, 0.9538, 0.8368, 0.9743, 0.8243, 0.9815, 0.8249, 0.9652, 0.8371, 0.9656, 0.4201, 0.3139, 0.4099, 0.3914, 0.3909, 0.388, 0.393, 0.3156, 0.2958, 0.4217, 0.3038, 0.4098, 0.3072, 0.4133, 0.3004, 0.4227, 0.2986, 0.4434, 0.2958, 0.4217, 0.3004, 0.4227, 0.3031, 0.4396, 0.2905, 0.4501, 0.2878, 0.4211, 0.2958, 0.4217, 0.2986, 0.4434, 0.3089, 0.4014, 0.3113, 0.4025, 0.3117, 0.4049, 0.3104, 0.4066, 0.2829, 0.4187, 0.2991, 0.4017, 0.3022, 0.404, 0.2878, 0.4211, 0.2878, 0.4211, 0.3022, 0.404, 0.3038, 0.4098, 0.2958, 0.4217, 0.3141, 0.4052, 0.3117, 0.4049, 0.3113, 0.4025, 0.3137, 0.4014, 0.3104, 0.4066, 0.3117, 0.4049, 0.3141, 0.4052, 0.3131, 0.4083, 0.3107, 0.3981, 0.3137, 0.4014, 0.3113, 0.4025, 0.3089, 0.4014, 0.2991, 0.4017, 0.3044, 0.3969, 0.3055, 0.4012, 0.3022, 0.404, 0.3038, 0.4098, 0.308, 0.408, 0.3101, 0.4111, 0.3072, 0.4133, 0.3022, 0.404, 0.3055, 0.4012, 0.308, 0.408, 0.3038, 0.4098, 0.3044, 0.3969, 0.3107, 0.3981, 0.3089, 0.4014, 0.3055, 0.4012, 0.308, 0.408, 0.3104, 0.4066, 0.3131, 0.4083, 0.3101, 0.4111, 0.3055, 0.4012, 0.3089, 0.4014, 0.3104, 0.4066, 0.308, 0.408, 0.3215, 0.4663, 0.2905, 0.4501, 0.2986, 0.4434, 0.329, 0.4559, 0.329, 0.4559, 0.2986, 0.4434, 0.3031, 0.4396, 0.3303, 0.4505, 0.3187, 0.4712, 0.286, 0.454, 0.2905, 0.4501, 0.3215, 0.4663, 0.3672, 0.08873, 0.3888, 0.205, 0.3775, 0.2071, 0.3576, 0.09034, 0.3836, 0.08829, 0.4148, 0.2063, 0.3888, 0.205, 0.3672, 0.08873, 0.3927, 0.08544, 0.4287, 0.1998, 0.4148, 0.2063, 0.3836, 0.08829, 0.4296, 0.5177, 0.4483, 0.5474, 0.4381, 0.6768, 0.4237, 0.6771, 0.3912, 0.6761, 0.4056, 0.6769, 0.4034, 0.7953, 0.3886, 0.794, 0.4056, 0.6769, 0.3912, 0.6761, 0.3885, 0.5456, 0.4089, 0.517, 0.4296, 0.5177, 0.4237, 0.6771, 0.4056, 0.6769, 0.4089, 0.517, 0.3738, 0.6765, 0.3645, 0.5469, 0.3885, 0.5456, 0.3912, 0.6761, 0.4056, 0.6769, 0.4237, 0.6771, 0.421, 0.7951, 0.4034, 0.7953, 0.4237, 0.6771, 0.4381, 0.6768, 0.4357, 0.7921, 0.421, 0.7951, 0.3738, 0.6765, 0.3912, 0.6761, 0.3886, 0.794, 0.3699, 0.7914, 0.1381, 0.5428, 0.1548, 0.5274, 0.1551, 0.5368, 0.1488, 0.5435, 0.3233, 0.2034, 0.3233, 0.1942, 0.3295, 0.1942, 0.3295, 0.2034, 0.3345, 0.2114, 0.3184, 0.2114, 0.3233, 0.2034, 0.3295, 0.2034, 0.04125, 0.4194, 0.02444, 0.4041, 0.03511, 0.4033, 0.04145, 0.41, 0.3223, 0.2441, 0.3219, 0.2274, 0.3309, 0.2274, 0.3305, 0.2441, 0.3219, 0.1662, 0.3309, 0.1662, 0.3347, 0.1762, 0.3181, 0.1762, 0.02956, 0.4422, 0.01751, 0.4408, 0.01771, 0.4206, 0.02639, 0.4258, 0.1308, 0.5062, 0.1428, 0.5047, 0.1398, 0.5211, 0.1312, 0.5264, 0.3181, 0.1762, 0.3347, 0.1762, 0.3345, 0.1848, 0.3184, 0.1848, 0.3309, 0.2274, 0.3219, 0.2274, 0.3181, 0.2195, 0.3347, 0.2195, 0.02639, 0.4258, 0.01771, 0.4206, 0.0181, 0.4099, 0.03516, 0.4247, 0.1312, 0.5264, 0.1398, 0.5211, 0.1486, 0.5222, 0.1317, 0.5371, 0.3347, 0.2195, 0.3181, 0.2195, 0.3184, 0.2114, 0.3345, 0.2114, 0.03516, 0.4247, 0.0181, 0.4099, 0.02444, 0.4041, 0.04125, 0.4194, 0.1317, 0.5371, 0.1486, 0.5222, 0.1548, 0.5274, 0.1381, 0.5428, 0.3184, 0.1848, 0.3345, 0.1848, 0.3295, 0.1942, 0.3233, 0.1942, 0.3305, 0.146, 0.3309, 0.1662, 0.3219, 0.1662, 0.3223, 0.146, 0.7977, 0.3722, 0.7932, 0.3472, 0.8277, 0.3572, 0.7081, 0.03438, 0.6911, 0.03472, 0.6841, 0.01879, 0.7145, 0.01819, 0.6792, 0.04702, 0.6796, 0.06408, 0.6636, 0.07107, 0.663, 0.0407, 0.6919, 0.07592, 0.7089, 0.0756, 0.7159, 0.09151, 0.6855, 0.09212, 0.7208, 0.06329, 0.7204, 0.04622, 0.7363, 0.03926, 0.7369, 0.06962, 0.6911, 0.03472, 0.6792, 0.04702, 0.663, 0.0407, 0.6841, 0.01879, 0.6796, 0.06408, 0.6919, 0.07592, 0.6855, 0.09212, 0.6636, 0.07107, 0.7089, 0.0756, 0.7208, 0.06329, 0.7369, 0.06962, 0.7159, 0.09151, 0.7204, 0.04622, 0.7081, 0.03438, 0.7145, 0.01819, 0.7363, 0.03926, 0.9532, 0.3461, 0.9242, 0.3339, 0.9295, 0.3177, 0.9598, 0.3255, 0.9436, 0.3654, 0.9166, 0.3492, 0.9242, 0.3339, 0.9532, 0.3461, 0.9488, 0.2202, 0.9207, 0.2343, 0.912, 0.2196, 0.9378, 0.2016, 0.9569, 0.2402, 0.9271, 0.2501, 0.9207, 0.2343, 0.9488, 0.2202, 0.962, 0.2612, 0.9311, 0.2668, 0.9271, 0.2501, 0.9569, 0.2402, 0.9642, 0.2827, 0.9329, 0.2838, 0.9311, 0.2668, 0.962, 0.2612, 0.9635, 0.3042, 0.9323, 0.3008, 0.9329, 0.2838, 0.9642, 0.2827, 0.9598, 0.3255, 0.9295, 0.3177, 0.9323, 0.3008, 0.9635, 0.3042, 0.8527, 0.4035, 0.8458, 0.3894, 0.8592, 0.3662, 0.8782, 0.3716, 0.8782, 0.3716, 0.8592, 0.3662, 0.8559, 0.3396, 0.8754, 0.3297, 0.8754, 0.3297, 0.8559, 0.3396, 0.8354, 0.3222, 0.8394, 0.3048, 0.8394, 0.3048, 0.8354, 0.3222, 0.8084, 0.3263, 0.7985, 0.3119, 0.7985, 0.3119, 0.8084, 0.3263, 0.7932, 0.3472, 0.777, 0.3416, 0.777, 0.3416, 0.7932, 0.3472, 0.7977, 0.3722, 0.7811, 0.3795, 0.8458, 0.3894, 0.8167, 0.3895, 0.8277, 0.3572, 0.7811, 0.3795, 0.7977, 0.3722, 0.8167, 0.3895, 0.8111, 0.4053, 0.8111, 0.4053, 0.8167, 0.3895, 0.8458, 0.3894, 0.8527, 0.4035, 0.8084, 0.3263, 0.8354, 0.3222, 0.8277, 0.3572, 0.8559, 0.3396, 0.8592, 0.3662, 0.8277, 0.3572, 0.8592, 0.3662, 0.8458, 0.3894, 0.8277, 0.3572, 0.8167, 0.3895, 0.7977, 0.3722, 0.8277, 0.3572, 0.7932, 0.3472, 0.8084, 0.3263, 0.8277, 0.3572, 0.8354, 0.3222, 0.8559, 0.3396, 0.8277, 0.3572, 0.5963, 0.505, 0.5968, 0.5196, 0.6026, 0.5185, 0.6031, 0.505, 0.5968, 0.5196, 0.596, 0.5286, 0.6036, 0.5281, 0.6026, 0.5185, 0.6142, 0.5182, 0.6026, 0.5185, 0.612, 0.5286, 0.608, 0.8995, 0.5971, 0.8998, 0.5954, 0.9163, 0.6079, 0.9165, 0.6036, 0.5281, 0.612, 0.5286, 0.6026, 0.5185, 0.5954, 0.9163, 0.5971, 0.8998, 0.5922, 0.9, 0.5902, 0.9119, 0.6026, 0.5185, 0.6142, 0.5182, 0.6146, 0.505, 0.6031, 0.505, 0.6281, 0.5297, 0.6281, 0.5188, 0.6142, 0.5182, 0.612, 0.5286, 0.58, 0.9192, 0.5954, 0.9163, 0.5902, 0.9119, 0.58, 0.9145, 0.6862, 0.9407, 0.6841, 0.9795, 0.6936, 0.9734, 0.6946, 0.9362, 0.6035, 0.5355, 0.6125, 0.5346, 0.612, 0.5286, 0.6036, 0.5281, 0.5976, 0.9282, 0.5954, 0.9163, 0.58, 0.9192, 0.58, 0.9304, 0.6125, 0.5346, 0.6281, 0.5374, 0.6281, 0.5297, 0.612, 0.5286, 0.7082, 0.9359, 0.7097, 0.9753, 0.7185, 0.9795, 0.7167, 0.9407, 0.6946, 0.9362, 0.6936, 0.9734, 0.7097, 0.9753, 0.7082, 0.9359, 0.5954, 0.9163, 0.5976, 0.9282, 0.6079, 0.9165, 0.2303, 0.04257, 0.1988, 0.04262, 0.1974, 0.05218, 0.2292, 0.0522, 0.2293, 0.01871, 0.1975, 0.01871, 0.1982, 0.02863, 0.2302, 0.02855, 0.1988, 0.04262, 0.2303, 0.04257, 0.2302, 0.02855, 0.1982, 0.02863, 0.6943, 0.9084, 0.6946, 0.9362, 0.7082, 0.9359, 0.7084, 0.9079, 0.7084, 0.9079, 0.7082, 0.9359, 0.7167, 0.9407, 0.717, 0.9124, 0.6851, 0.9125, 0.6862, 0.9407, 0.6946, 0.9362, 0.6943, 0.9084, 0.6599, 0.505, 0.6531, 0.505, 0.6535, 0.5185, 0.6594, 0.5196, 0.6594, 0.5196, 0.6535, 0.5185, 0.6525, 0.5281, 0.6602, 0.5286, 0.6419, 0.5182, 0.6441, 0.5286, 0.6535, 0.5185, 0.5507, 0.9008, 0.5521, 0.9171, 0.5645, 0.9162, 0.5616, 0.9004, 0.6525, 0.5281, 0.6535, 0.5185, 0.6441, 0.5286, 0.5645, 0.9162, 0.5694, 0.9115, 0.5664, 0.9002, 0.5616, 0.9004, 0.6535, 0.5185, 0.6531, 0.505, 0.6415, 0.505, 0.6419, 0.5182, 0.6281, 0.5297, 0.6441, 0.5286, 0.6419, 0.5182, 0.6281, 0.5188, 0.58, 0.9192, 0.58, 0.9145, 0.5694, 0.9115, 0.5645, 0.9162, 0.2098, 0.7166, 0.2015, 0.712, 0.2024, 0.7493, 0.2119, 0.7554, 0.6526, 0.5355, 0.6525, 0.5281, 0.6441, 0.5286, 0.6437, 0.5346, 0.5626, 0.9282, 0.58, 0.9304, 0.58, 0.9192, 0.5645, 0.9162, 0.6437, 0.5346, 0.6441, 0.5286, 0.6281, 0.5297, 0.6281, 0.5374, 0.1879, 0.7117, 0.1794, 0.7166, 0.1775, 0.7554, 0.1863, 0.7512, 0.2015, 0.712, 0.1879, 0.7117, 0.1863, 0.7512, 0.2024, 0.7493, 0.5645, 0.9162, 0.5521, 0.9171, 0.5626, 0.9282, 0.6556, 0.6977, 0.6545, 0.6881, 0.6227, 0.6881, 0.6241, 0.6977, 0.6545, 0.7216, 0.6555, 0.7118, 0.6235, 0.7117, 0.6227, 0.7216, 0.6241, 0.6977, 0.6235, 0.7117, 0.6555, 0.7118, 0.6556, 0.6977, 0.2017, 0.6842, 0.1876, 0.6837, 0.1879, 0.7117, 0.2015, 0.712, 0.1876, 0.6837, 0.179, 0.6882, 0.1794, 0.7166, 0.1879, 0.7117, 0.2109, 0.6883, 0.2017, 0.6842, 0.2015, 0.712, 0.2098, 0.7166, 0.5963, 0.505, 0.6031, 0.505, 0.6026, 0.4916, 0.5968, 0.4904, 0.5968, 0.4904, 0.6026, 0.4916, 0.6036, 0.482, 0.596, 0.4815, 0.6142, 0.4919, 0.612, 0.4815, 0.6026, 0.4916, 0.608, 0.8995, 0.6065, 0.8831, 0.5941, 0.884, 0.5971, 0.8998, 0.6036, 0.482, 0.6026, 0.4916, 0.612, 0.4815, 0.5941, 0.884, 0.5892, 0.8887, 0.5922, 0.9, 0.5971, 0.8998, 0.6026, 0.4916, 0.6031, 0.505, 0.6146, 0.505, 0.6142, 0.4919, 0.6281, 0.4804, 0.612, 0.4815, 0.6142, 0.4919, 0.6281, 0.4912, 0.5787, 0.881, 0.5787, 0.8857, 0.5892, 0.8887, 0.5941, 0.884, 0.9591, 0.9008, 0.9507, 0.8962, 0.9516, 0.9335, 0.9611, 0.9396, 0.6035, 0.4745, 0.6036, 0.482, 0.612, 0.4815, 0.6125, 0.4754, 0.5961, 0.8721, 0.5786, 0.8698, 0.5787, 0.881, 0.5941, 0.884, 0.6125, 0.4754, 0.612, 0.4815, 0.6281, 0.4804, 0.6281, 0.4727, 0.9371, 0.896, 0.9286, 0.9008, 0.9267, 0.9396, 0.9356, 0.9354, 0.9507, 0.8962, 0.9371, 0.896, 0.9356, 0.9354, 0.9516, 0.9335, 0.5941, 0.884, 0.6065, 0.8831, 0.5961, 0.8721, 0.79, 0.2514, 0.7911, 0.261, 0.8229, 0.261, 0.8215, 0.2514, 0.7911, 0.2275, 0.7901, 0.2373, 0.8221, 0.2375, 0.8229, 0.2275, 0.8215, 0.2514, 0.8221, 0.2375, 0.7901, 0.2373, 0.79, 0.2514, 0.951, 0.8684, 0.9369, 0.868, 0.9371, 0.896, 0.9507, 0.8962, 0.9369, 0.868, 0.9283, 0.8725, 0.9286, 0.9008, 0.9371, 0.896, 0.9602, 0.8726, 0.951, 0.8684, 0.9507, 0.8962, 0.9591, 0.9008, 0.6599, 0.505, 0.6594, 0.4904, 0.6535, 0.4916, 0.6531, 0.505, 0.6594, 0.4904, 0.6602, 0.4815, 0.6525, 0.482, 0.6535, 0.4916, 0.6419, 0.4919, 0.6535, 0.4916, 0.6441, 0.4815, 0.5507, 0.9008, 0.5616, 0.9004, 0.5633, 0.884, 0.5508, 0.8838, 0.6525, 0.482, 0.6441, 0.4815, 0.6535, 0.4916, 0.5633, 0.884, 0.5616, 0.9004, 0.5664, 0.9002, 0.5684, 0.8884, 0.6535, 0.4916, 0.6419, 0.4919, 0.6415, 0.505, 0.6531, 0.505, 0.6281, 0.4804, 0.6281, 0.4912, 0.6419, 0.4919, 0.6441, 0.4815, 0.5787, 0.881, 0.5633, 0.884, 0.5684, 0.8884, 0.5787, 0.8857, 0.7568, 0.9438, 0.7548, 0.9826, 0.7643, 0.9765, 0.7652, 0.9392, 0.6526, 0.4745, 0.6437, 0.4754, 0.6441, 0.4815, 0.6525, 0.482, 0.5611, 0.8721, 0.5633, 0.884, 0.5787, 0.881, 0.5786, 0.8698, 0.6437, 0.4754, 0.6281, 0.4727, 0.6281, 0.4804, 0.6441, 0.4815, 0.7788, 0.9389, 0.7803, 0.9784, 0.7891, 0.9826, 0.7873, 0.9438, 0.7652, 0.9392, 0.7643, 0.9765, 0.7803, 0.9784, 0.7788, 0.9389, 0.5633, 0.884, 0.5611, 0.8721, 0.5508, 0.8838, 0.4952, 0.2264, 0.5267, 0.2263, 0.5281, 0.2168, 0.4963, 0.2168, 0.4963, 0.2503, 0.5281, 0.2503, 0.5273, 0.2403, 0.4953, 0.2404, 0.5267, 0.2263, 0.4952, 0.2264, 0.4953, 0.2404, 0.5273, 0.2403, 0.7649, 0.9114, 0.7652, 0.9392, 0.7788, 0.9389, 0.779, 0.911, 0.779, 0.911, 0.7788, 0.9389, 0.7873, 0.9438, 0.7876, 0.9155, 0.7557, 0.9156, 0.7568, 0.9438, 0.7652, 0.9392, 0.7649, 0.9114, 0.0719, 0.08514, 0.1157, 0.1388, 0.08993, 0.1416, 0.06286, 0.08907, 0.0848, 0.4757, 0.1371, 0.4166, 0.1379, 0.4471, 0.09797, 0.4884, 0.5444, 0.06997, 0.5203, 0.06286, 0.5211, 0.01818, 0.5869, 0.02875, 0.06493, 0.4566, 0.1116, 0.4081, 0.1369, 0.4083, 0.07651, 0.4678, 0.1157, 0.1388, 0.1374, 0.1186, 0.15, 0.153, 0.3774, 0.8388, 0.3857, 0.8472, 0.3758, 0.8489, 0.0719, 0.08514, 0.02741, 0.04081, 0.03699, 0.03131, 0.08104, 0.07598, 0.3496, 0.837, 0.3774, 0.8388, 0.3758, 0.8489, 0.3495, 0.8475, 0.189, 0.1524, 0.15, 0.153, 0.1374, 0.1186, 0.1888, 0.1208, 0.08104, 0.07598, 0.03699, 0.03131, 0.04229, 0.02557, 0.0849, 0.06692, 0.3495, 0.8475, 0.3758, 0.8489, 0.3707, 0.854, 0.3495, 0.8538, 0.1888, 0.1208, 0.1374, 0.1186, 0.138, 0.09773, 0.1902, 0.09688, 0.3868, 0.8747, 0.3857, 0.8472, 0.3897, 0.8523, 0.3915, 0.8746, 0.1374, 0.1186, 0.08104, 0.07598, 0.0849, 0.06692, 0.138, 0.09773, 0.1157, 0.1388, 0.0719, 0.08514, 0.08104, 0.07598, 0.1374, 0.1186, 0.02741, 0.04081, 0.0719, 0.08514, 0.06286, 0.08907, 0.02162, 0.0461, 0.5869, 0.02875, 0.5957, 0.095, 0.5508, 0.0944, 0.5444, 0.06997, 0.5203, 0.06286, 0.5444, 0.06997, 0.5197, 0.09385, 0.07651, 0.4678, 0.1369, 0.4083, 0.1371, 0.4166, 0.0848, 0.4757, 0.1369, 0.4083, 0.1999, 0.4659, 0.192, 0.4741, 0.1371, 0.4166, 0.5444, 0.06997, 0.5508, 0.0944, 0.5197, 0.09385, 0.1622, 0.4077, 0.2109, 0.4545, 0.1999, 0.4659, 0.1369, 0.4083, 0.1371, 0.4166, 0.192, 0.4741, 0.1795, 0.4871, 0.1379, 0.4471, 0.3774, 0.8388, 0.3496, 0.837, 0.3496, 0.8318, 0.3723, 0.8347, 0.3758, 0.8489, 0.3775, 0.8747, 0.3711, 0.8748, 0.3707, 0.854, 0.15, 0.153, 0.148, 0.1919, 0.1174, 0.1929, 0.1157, 0.1388, 0.3857, 0.8472, 0.3868, 0.8747, 0.3775, 0.8747, 0.3758, 0.8489, 0.1157, 0.1388, 0.1174, 0.1929, 0.09223, 0.1942, 0.08993, 0.1416, 0.06784, 0.3039, 0.05875, 0.3001, 0.09125, 0.2472, 0.1129, 0.2474, 0.0848, 0.4757, 0.09797, 0.4884, 0.05809, 0.5299, 0.02763, 0.5302, 0.496, 0.06943, 0.4552, 0.02754, 0.5211, 0.01818, 0.5203, 0.06286, 0.06493, 0.4566, 0.07651, 0.4678, 0.0194, 0.5304, 0.01824, 0.5051, 0.1129, 0.2474, 0.1467, 0.2297, 0.1317, 0.2643, 0.3781, 0.9109, 0.3763, 0.9009, 0.3863, 0.9023, 0.06784, 0.3039, 0.07732, 0.3129, 0.03324, 0.3581, 0.02359, 0.3486, 0.3504, 0.913, 0.3502, 0.9025, 0.3763, 0.9009, 0.3781, 0.9109, 0.1869, 0.2313, 0.1861, 0.2621, 0.1317, 0.2643, 0.1467, 0.2297, 0.07732, 0.3129, 0.08131, 0.3219, 0.03862, 0.3639, 0.03324, 0.3581, 0.3502, 0.9025, 0.3502, 0.8962, 0.3711, 0.8959, 0.3763, 0.9009, 0.1861, 0.2621, 0.186, 0.289, 0.1335, 0.2907, 0.1317, 0.2643, 0.3868, 0.8747, 0.3915, 0.8746, 0.3902, 0.8971, 0.3863, 0.9023, 0.1317, 0.2643, 0.1335, 0.2907, 0.08131, 0.3219, 0.07732, 0.3129, 0.1129, 0.2474, 0.1317, 0.2643, 0.07732, 0.3129, 0.06784, 0.3039, 0.02359, 0.3486, 0.01776, 0.3434, 0.05875, 0.3001, 0.06784, 0.3039, 0.4552, 0.02754, 0.496, 0.06943, 0.4891, 0.09372, 0.4452, 0.09361, 0.5203, 0.06286, 0.5197, 0.09385, 0.496, 0.06943, 0.07651, 0.4678, 0.0848, 0.4757, 0.02763, 0.5302, 0.0194, 0.5304, 0.0194, 0.5304, 0.02763, 0.5302, 0.08721, 0.583, 0.07932, 0.5912, 0.496, 0.06943, 0.5197, 0.09385, 0.4891, 0.09372, 0.01967, 0.5557, 0.0194, 0.5304, 0.07932, 0.5912, 0.06835, 0.6026, 0.02763, 0.5302, 0.05809, 0.5299, 0.09973, 0.57, 0.08721, 0.583, 0.3781, 0.9109, 0.3731, 0.915, 0.3505, 0.9181, 0.3504, 0.913, 0.3763, 0.9009, 0.3711, 0.8959, 0.3711, 0.8748, 0.3775, 0.8747, 0.1467, 0.2297, 0.1129, 0.2474, 0.1174, 0.1929, 0.148, 0.1919, 0.3863, 0.9023, 0.3763, 0.9009, 0.3775, 0.8747, 0.3868, 0.8747, 0.1129, 0.2474, 0.09125, 0.2472, 0.09223, 0.1942, 0.1174, 0.1929, 0.3084, 0.07753, 0.3175, 0.08137, 0.2882, 0.1343, 0.2634, 0.1327, 0.1944, 0.5813, 0.1813, 0.5687, 0.2212, 0.5272, 0.2516, 0.5269, 0.5436, 0.1186, 0.5857, 0.1611, 0.5197, 0.1704, 0.5196, 0.1253, 0.2143, 0.6005, 0.2027, 0.5893, 0.2598, 0.5267, 0.261, 0.552, 0.2634, 0.1327, 0.2281, 0.1524, 0.2433, 0.1142, 0.3215, 0.8384, 0.3231, 0.8486, 0.3129, 0.8469, 0.3084, 0.07753, 0.2989, 0.06857, 0.343, 0.02336, 0.3527, 0.03286, 0.3496, 0.837, 0.3495, 0.8475, 0.3231, 0.8486, 0.3215, 0.8384, 0.189, 0.1524, 0.1888, 0.1208, 0.2433, 0.1142, 0.2281, 0.1524, 0.2989, 0.06857, 0.295, 0.05954, 0.3376, 0.0176, 0.343, 0.02336, 0.3495, 0.8475, 0.3495, 0.8538, 0.3284, 0.8537, 0.3231, 0.8486, 0.1888, 0.1208, 0.1902, 0.09688, 0.2428, 0.09476, 0.2433, 0.1142, 0.3121, 0.8754, 0.3073, 0.8754, 0.3089, 0.8522, 0.3129, 0.8469, 0.2433, 0.1142, 0.2428, 0.09476, 0.295, 0.05954, 0.2989, 0.06857, 0.2634, 0.1327, 0.2433, 0.1142, 0.2989, 0.06857, 0.3084, 0.07753, 0.3527, 0.03286, 0.3585, 0.03811, 0.3175, 0.08137, 0.3084, 0.07753, 0.5857, 0.1611, 0.5436, 0.1186, 0.5508, 0.0944, 0.5957, 0.095, 0.5196, 0.1253, 0.5197, 0.09385, 0.5436, 0.1186, 0.2027, 0.5893, 0.1944, 0.5813, 0.2516, 0.5269, 0.2598, 0.5267, 0.2598, 0.5267, 0.2516, 0.5269, 0.192, 0.4741, 0.1999, 0.4659, 0.5436, 0.1186, 0.5197, 0.09385, 0.5508, 0.0944, 0.2596, 0.5014, 0.2598, 0.5267, 0.1999, 0.4659, 0.2109, 0.4545, 0.2516, 0.5269, 0.2212, 0.5272, 0.1795, 0.4871, 0.192, 0.4741, 0.3215, 0.8384, 0.3267, 0.8343, 0.3496, 0.8318, 0.3496, 0.837, 0.3231, 0.8486, 0.3284, 0.8537, 0.3282, 0.8752, 0.3216, 0.8752, 0.2281, 0.1524, 0.2634, 0.1327, 0.2556, 0.1885, 0.2281, 0.1899, 0.3129, 0.8469, 0.3231, 0.8486, 0.3216, 0.8752, 0.3121, 0.8754, 0.2634, 0.1327, 0.2882, 0.1343, 0.2714, 0.1878, 0.2556, 0.1885, 0.3044, 0.2963, 0.2594, 0.2437, 0.2759, 0.24, 0.3134, 0.2924, 0.1944, 0.5813, 0.1422, 0.6405, 0.1414, 0.6101, 0.1813, 0.5687, 0.4956, 0.1182, 0.5196, 0.1253, 0.5197, 0.1704, 0.4539, 0.1599, 0.2143, 0.6005, 0.1676, 0.649, 0.1423, 0.6488, 0.2027, 0.5893, 0.2594, 0.2437, 0.2403, 0.2644, 0.2268, 0.2306, 0.3224, 0.9121, 0.3136, 0.9037, 0.3238, 0.9019, 0.3044, 0.2963, 0.3488, 0.3407, 0.3393, 0.3502, 0.2952, 0.3055, 0.3504, 0.913, 0.3224, 0.9121, 0.3238, 0.9019, 0.3502, 0.9025, 0.1869, 0.2313, 0.2268, 0.2306, 0.2403, 0.2644, 0.1861, 0.2621, 0.2952, 0.3055, 0.3393, 0.3502, 0.334, 0.3559, 0.2914, 0.3146, 0.3502, 0.9025, 0.3238, 0.9019, 0.3289, 0.8966, 0.3502, 0.8962, 0.1861, 0.2621, 0.2403, 0.2644, 0.2386, 0.2882, 0.186, 0.289, 0.3121, 0.8754, 0.3136, 0.9037, 0.3095, 0.8985, 0.3073, 0.8754, 0.2403, 0.2644, 0.2952, 0.3055, 0.2914, 0.3146, 0.2386, 0.2882, 0.2594, 0.2437, 0.3044, 0.2963, 0.2952, 0.3055, 0.2403, 0.2644, 0.3488, 0.3407, 0.3044, 0.2963, 0.3134, 0.2924, 0.3546, 0.3354, 0.4539, 0.1599, 0.4452, 0.09361, 0.4891, 0.09372, 0.4956, 0.1182, 0.5196, 0.1253, 0.4956, 0.1182, 0.5197, 0.09385, 0.2027, 0.5893, 0.1423, 0.6488, 0.1422, 0.6405, 0.1944, 0.5813, 0.1423, 0.6488, 0.07932, 0.5912, 0.08721, 0.583, 0.1422, 0.6405, 0.4956, 0.1182, 0.4891, 0.09372, 0.5197, 0.09385, 0.117, 0.6494, 0.06835, 0.6026, 0.07932, 0.5912, 0.1423, 0.6488, 0.1422, 0.6405, 0.08721, 0.583, 0.09973, 0.57, 0.1414, 0.6101, 0.3224, 0.9121, 0.3504, 0.913, 0.3505, 0.9181, 0.3277, 0.916, 0.3238, 0.9019, 0.3216, 0.8752, 0.3282, 0.8752, 0.3289, 0.8966, 0.2268, 0.2306, 0.2281, 0.1899, 0.2556, 0.1885, 0.2594, 0.2437, 0.3136, 0.9037, 0.3121, 0.8754, 0.3216, 0.8752, 0.3238, 0.9019, 0.2594, 0.2437, 0.2556, 0.1885, 0.2714, 0.1878, 0.2759, 0.24, 0.2264, 0.8466, 0.1991, 0.8439, 0.2057, 0.7959, 0.2273, 0.7975, 0.2256, 0.8958, 0.1794, 0.8982, 0.1991, 0.8439, 0.2264, 0.8466, 0.1581, 0.9826, 0.1351, 0.9808, 0.1351, 0.9595, 0.1561, 0.9595, 0.8185, 0.807, 0.8643, 0.8116, 0.8626, 0.8617, 0.8353, 0.8621, 0.8353, 0.8621, 0.8626, 0.8617, 0.8608, 0.9107, 0.8392, 0.9104, 0.8667, 0.6555, 0.8675, 0.7047, 0.846, 0.7062, 0.8394, 0.6582, 0.8658, 0.6063, 0.8667, 0.6555, 0.8394, 0.6582, 0.8196, 0.604, 0.1121, 0.9826, 0.1142, 0.9595, 0.1351, 0.9595, 0.1351, 0.9808, 0.9104, 0.8103, 0.8898, 0.864, 0.8626, 0.8617, 0.8643, 0.8116, 0.8898, 0.864, 0.8824, 0.912, 0.8608, 0.9107, 0.8626, 0.8617, 0.2264, 0.8466, 0.2273, 0.7975, 0.2488, 0.7966, 0.2538, 0.8448, 0.2256, 0.8958, 0.2264, 0.8466, 0.2538, 0.8448, 0.2718, 0.8997, 0.1581, 0.9365, 0.1561, 0.9595, 0.1351, 0.9595, 0.1351, 0.9382, 0.823, 0.5558, 0.8418, 0.5013, 0.869, 0.5027, 0.869, 0.5528, 0.8418, 0.5013, 0.8474, 0.4532, 0.869, 0.4536, 0.869, 0.5027, 0.8667, 0.6555, 0.8941, 0.6573, 0.8891, 0.7055, 0.8675, 0.7047, 0.8658, 0.6063, 0.912, 0.6025, 0.8941, 0.6573, 0.8667, 0.6555, 0.1121, 0.9365, 0.1351, 0.9382, 0.1351, 0.9595, 0.1142, 0.9595, 0.915, 0.5558, 0.869, 0.5528, 0.869, 0.5027, 0.8963, 0.5013, 0.8963, 0.5013, 0.869, 0.5027, 0.869, 0.4536, 0.8906, 0.4532])
me_cube_001.materials.append(mat_lampvintage_mat)
me_cube_001.materials.append(mat_light)
me_cube_001.update()
me_cylinder = bpy.data.meshes.new('Cylinder')
me_cylinder.from_pydata([(0.6552, 0.01307, -0.3916), (0.6692, 0.002904, -0.3916), (0.6638, -0.01355, -0.3916), (0.6465, -0.01355, -0.3916), (0.6412, 0.002904, -0.3916), (0.6552, 0.01307, -0.2289), (0.6692, 0.002904, -0.2289), (0.6638, -0.01355, -0.2289), (0.6465, -0.01355, -0.2289), (0.6412, 0.002904, -0.2289), (0.6552, 0.01946, -0.1659), (0.6752, 0.00488, -0.1659), (0.6676, -0.01872, -0.1659), (0.6428, -0.01872, -0.1659), (0.6351, 0.00488, -0.1659), (0.6552, 0.01946, -0.2272), (0.6752, 0.00488, -0.2272), (0.6676, -0.01872, -0.2272), (0.6428, -0.01872, -0.2272), (0.6351, 0.00488, -0.2272), (0.6616, 0.000435, -0.2949), (0.6591, -0.007081, -0.2949), (0.6512, -0.007081, -0.2949), (0.6488, 0.000435, -0.2949), (0.6552, 0.00508, -0.2949), (0.6638, 0.001148, -0.3334), (0.6605, -0.008949, -0.3334), (0.6499, -0.008949, -0.3334), (0.6466, 0.001148, -0.3334), (0.6552, 0.007389, -0.3334), (0.6552, 0.007558, -0.2592), (0.6639, 0.001201, -0.2592), (0.6606, -0.009086, -0.2592), (0.6498, -0.009086, -0.2592), (0.6464, 0.001201, -0.2592)], [], [(5, 9, 19, 15), (8, 7, 17, 18), (6, 5, 15, 16), (9, 8, 18, 19), (7, 6, 16, 17), (29, 24, 20, 25), (34, 9, 5, 30), (33, 8, 9, 34), (32, 7, 8, 33), (31, 6, 7, 32), (30, 5, 6, 31), (15, 10, 11, 16), (16, 11, 12, 17), (17, 12, 13, 18), (18, 13, 14, 19), (19, 14, 10, 15), (25, 20, 21, 26), (26, 21, 22, 27), (27, 22, 23, 28), (28, 23, 24, 29), (4, 28, 29, 0), (3, 27, 28, 4), (2, 26, 27, 3), (1, 25, 26, 2), (0, 29, 25, 1), (24, 30, 31, 20), (20, 31, 32, 21), (21, 32, 33, 22), (22, 33, 34, 23), (23, 34, 30, 24)])
me_cylinder.polygons.foreach_set('use_smooth', [True] * 30)
_uv = me_cylinder.uv_layers.new(name='UVMap')
_uv.uv.foreach_set('vector', [0.7154, 0.8701, 0.6924, 0.8707, 0.6901, 0.8404, 0.715, 0.841, 0.6697, 0.8729, 0.647, 0.8751, 0.6396, 0.8404, 0.6653, 0.8406, 0.7388, 0.8695, 0.7154, 0.8701, 0.715, 0.841, 0.7414, 0.8419, 0.6924, 0.8707, 0.6697, 0.8729, 0.6653, 0.8406, 0.6901, 0.8404, 0.767, 0.8711, 0.7388, 0.8695, 0.7414, 0.8419, 0.7698, 0.8446, 0.8067, 0.06277, 0.807, 0.1061, 0.7907, 0.1047, 0.7905, 0.06333, 0.8226, 0.1467, 0.8228, 0.1885, 0.8064, 0.1888, 0.8067, 0.1469, 0.8382, 0.1452, 0.8388, 0.1856, 0.8228, 0.1885, 0.8226, 0.1467, 0.8538, 0.142, 0.8541, 0.1802, 0.8388, 0.1856, 0.8382, 0.1452, 0.7908, 0.1457, 0.7898, 0.1865, 0.7733, 0.181, 0.7743, 0.1427, 0.8067, 0.1469, 0.8064, 0.1888, 0.7898, 0.1865, 0.7908, 0.1457, 0.715, 0.841, 0.7171, 0.8123, 0.7454, 0.8144, 0.7414, 0.8419, 0.7414, 0.8419, 0.7454, 0.8144, 0.7738, 0.8155, 0.7698, 0.8446, 0.6396, 0.8404, 0.6334, 0.8068, 0.6606, 0.8084, 0.6653, 0.8406, 0.6653, 0.8406, 0.6606, 0.8084, 0.6888, 0.8103, 0.6901, 0.8404, 0.6901, 0.8404, 0.6888, 0.8103, 0.7171, 0.8123, 0.715, 0.841, 0.7905, 0.06333, 0.7907, 0.1047, 0.7743, 0.1035, 0.7743, 0.06435, 0.8556, 0.06364, 0.8547, 0.1028, 0.8385, 0.1045, 0.8393, 0.06286, 0.8393, 0.06286, 0.8385, 0.1045, 0.8225, 0.1061, 0.8229, 0.06267, 0.8229, 0.06267, 0.8225, 0.1061, 0.807, 0.1061, 0.8067, 0.06277, 0.8232, 0.01893, 0.8229, 0.06267, 0.8067, 0.06277, 0.8064, 0.01897, 0.84, 0.02066, 0.8393, 0.06286, 0.8229, 0.06267, 0.8232, 0.01893, 0.8567, 0.02429, 0.8556, 0.06364, 0.8393, 0.06286, 0.84, 0.02066, 0.7897, 0.02076, 0.7905, 0.06333, 0.7743, 0.06435, 0.7733, 0.0243, 0.8064, 0.01897, 0.8067, 0.06277, 0.7905, 0.06333, 0.7897, 0.02076, 0.807, 0.1061, 0.8067, 0.1469, 0.7908, 0.1457, 0.7907, 0.1047, 0.7907, 0.1047, 0.7908, 0.1457, 0.7743, 0.1427, 0.7743, 0.1035, 0.8547, 0.1028, 0.8538, 0.142, 0.8382, 0.1452, 0.8385, 0.1045, 0.8385, 0.1045, 0.8382, 0.1452, 0.8226, 0.1467, 0.8225, 0.1061, 0.8225, 0.1061, 0.8226, 0.1467, 0.8067, 0.1469, 0.807, 0.1061])
me_cylinder.materials.append(mat_lampvintage_mat)
me_cylinder.update()
me_cube = bpy.data.meshes.new('Cube')
me_cube.from_pydata([(-1.0, -1.0, -1.0), (-1.0, -1.0, 1.0), (-1.0, 1.0, -1.0), (-1.0, 1.0, 1.0), (1.0, -1.0, -1.0), (1.0, -1.0, 1.0), (1.0, 1.0, -1.0), (1.0, 1.0, 1.0)], [(2, 0), (0, 1), (1, 3), (3, 2), (6, 2), (3, 7), (7, 6), (4, 6), (7, 5), (5, 4), (0, 4), (5, 1)], [])
_uv = me_cube.uv_layers.new(name='UVMap')
_uv.uv.foreach_set('vector', [])
me_cube.update()

# ---- curves / text
cu_beziercircle = bpy.data.curves.new('BezierCircle', 'CURVE')
cu_beziercircle.dimensions = '3D'
_sp = cu_beziercircle.splines.new('BEZIER'); _sp.bezier_points.add(3)
_sp.bezier_points.foreach_set('co', [-0.3216, 0.0, 0.0, 0.0, 0.3216, 0.0, 0.3216, 0.0, 0.0, 0.0, -0.3216, 0.0])
_sp.bezier_points.foreach_set('handle_left', [-0.3216, -0.1776, 0.0, -0.1776, 0.3216, 0.0, 0.3216, 0.1776, 0.0, 0.1776, -0.3216, 0.0])
_sp.bezier_points.foreach_set('handle_right', [-0.3216, 0.1776, 0.0, 0.1776, 0.3216, 0.0, 0.3216, -0.1776, 0.0, -0.1776, -0.3216, 0.0])
for _p, _l, _r in zip(_sp.bezier_points, ['AUTO', 'AUTO', 'AUTO', 'AUTO'], ['AUTO', 'AUTO', 'AUTO', 'AUTO']): _p.handle_left_type = _l; _p.handle_right_type = _r
_sp.bezier_points.foreach_set('radius', [0.3216, 0.3216, 0.3216, 0.3216])
_sp.order_u = 0
_sp.order_v = 0
_sp.use_cyclic_u = True
cu_beziercircle.use_path = True
cu_beziercircle.fill_mode = 'FULL'
arm_armature = bpy.data.armatures.new('Armature')  # bones are not reproduced

# ---- objects
ob_hook_001 = bpy.data.objects.new('Hook.001', me_cube_001)
ob_lampcord_001 = bpy.data.objects.new('LampCord.001', me_cylinder)
ob_hanginglamprig = bpy.data.objects.new('HanginglampRig', arm_armature)
ob_cube = bpy.data.objects.new('Cube', me_cube)
ob_beziercircle = bpy.data.objects.new('BezierCircle', cu_beziercircle)

# ---- transforms, parenting, visibility, modifiers, constraints
ob_hook_001.parent = ob_hanginglamprig
ob_hook_001.location = (0.0, 0.0, 0.0)
_vg = ob_hook_001.vertex_groups.new(name='Bone')
for _i, _w in zip([0, 1, 2, 3, 6, 7, 8, 9, 10, 11, 12, 13, 14, 15, 23, 24, 25, 28, 29, 30, 31, 32, 33, 34, 35, 36, 37, 68, 69, 70, 71, 72, 73, 74, 75, 78, 79, 80, 81, 82, 83, 84, 85, 86, 87, 106, 107, 112, 113, 114, 115, 116, 117, 118, 119, 120, 121, 122, 123, 124, 125, 126, 127, 128, 129, 130, 131, 132, 133, 134, 135, 136, 137, 138, 139], [0.575, 0.5228, 0.9995, 0.9992, 0.9964, 0.9964, 0.9993, 0.9993, 0.9978, 0.9972, 0.9991, 0.9994, 0.1019, 0.06121, 0.5072, 0.9997, 0.9998, 0.9997, 0.9962, 0.9994, 0.9996, 0.9993, 0.9977, 0.9999, 0.9992, 0.05566, 0.1399, 0.5408, 0.9667, 0.9925, 0.509, 0.575, 0.5228, 0.9995, 0.9992, 0.9964, 0.9964, 0.9993, 0.9993, 0.9978, 0.9972, 0.9991, 0.9994, 0.1019, 0.06121, 0.5408, 0.9667, 0.4214, 0.4179, 0.4226, 0.4166, 0.9866, 0.978, 0.9887, 0.9838, 1.0, 1.0, 1.0, 1.0, 1.0, 1.0, 1.0, 1.0, 1.0, 1.0, 1.0, 1.0, 1.0, 1.0, 1.0, 1.0, 1.0, 1.0, 1.0, 1.0]): _vg.add([_i], _w, 'REPLACE')
_vg = ob_hook_001.vertex_groups.new(name='Bone.001')
for _i, _w in zip([4, 5, 14, 15, 16, 17, 18, 19, 20, 21, 26, 27, 36, 37, 38, 39, 40, 41, 42, 43, 44, 45, 46, 47, 48, 49, 50, 51, 52, 53, 54, 55, 56, 57, 58, 59, 60, 61, 62, 63, 64, 65, 66, 67, 68, 69, 71, 76, 77, 86, 87, 88, 89, 90, 91, 92, 93, 94, 95, 96, 97, 98, 99, 100, 101, 102, 103, 104, 105, 106, 107], [0.8824, 0.9849, 0.875, 0.9307, 0.1475, 0.06465, 0.1238, 0.1042, 0.4738, 0.5212, 0.8864, 0.9786, 0.9386, 0.8339, 0.164, 0.07268, 0.134, 0.1067, 0.4603, 0.5283, 0.9684, 0.9724, 0.9686, 0.9725, 0.9686, 0.9689, 0.9686, 0.9692, 0.9687, 0.9688, 0.9687, 0.9688, 0.9687, 0.9688, 0.9687, 0.9689, 0.9687, 0.9687, 0.9688, 0.9688, 0.9821, 0.9885, 0.9411, 0.9484, 0.4588, 0.01658, 0.4909, 0.8824, 0.9849, 0.875, 0.9307, 0.1475, 0.06465, 0.1238, 0.1042, 0.4738, 0.5212, 0.9684, 0.9724, 0.9686, 0.9689, 0.9687, 0.9688, 0.9687, 0.9688, 0.9687, 0.9688, 0.9821, 0.9484, 0.4588, 0.01658]): _vg.add([_i], _w, 'REPLACE')
_vg = ob_hook_001.vertex_groups.new(name='Bone.002')
for _i, _w in zip([4, 16, 17, 18, 19, 20, 21, 26, 37, 38, 39, 40, 41, 42, 43, 44, 45, 46, 47, 48, 49, 50, 51, 52, 53, 54, 55, 56, 57, 58, 59, 60, 61, 62, 63, 66, 67, 76, 88, 89, 90, 91, 92, 93, 94, 95, 96, 97, 98, 99, 100, 101, 102, 103, 105], [0.1064, 0.8506, 0.9346, 0.8758, 0.8955, 0.526, 0.4786, 0.1022, 0.00244, 0.8339, 0.9267, 0.8656, 0.8931, 0.5395, 0.4715, 0.01322, 0.005183, 0.01283, 0.005024, 0.01273, 0.01219, 0.01269, 0.01155, 0.01253, 0.01246, 0.01253, 0.01246, 0.01267, 0.01228, 0.01266, 0.01219, 0.0126, 0.01259, 0.01239, 0.01237, 0.05886, 0.0516, 0.1064, 0.8506, 0.9346, 0.8758, 0.8955, 0.526, 0.4786, 0.01322, 0.005183, 0.01273, 0.01219, 0.01253, 0.01246, 0.01267, 0.01228, 0.0126, 0.01239, 0.0516]): _vg.add([_i], _w, 'REPLACE')
_vg = ob_hook_001.vertex_groups.new(name='Bone.005')
_vg = ob_hook_001.vertex_groups.new(name='Bone.004')
for _i, _w in zip([140, 141, 142, 143, 144, 145, 146, 147, 148, 149, 150, 151, 152, 153, 154, 155, 156, 157, 158, 159, 160, 161, 162, 163, 164, 165, 166, 167, 168, 169, 170, 171, 172], [0.3012, 0.7471, 0.7549, 0.7578, 0.7538, 0.7455, 0.738, 0.7355, 0.7392, 0.3022, 0.2932, 0.289, 0.2922, 0.3003, 0.3089, 0.3135, 0.3107, 0.4844, 0.4915, 0.494, 0.4905, 0.4828, 0.4756, 0.4734, 0.4771, 0.2083, 0.2057, 0.2074, 0.2123, 0.2171, 0.2193, 0.2179, 0.2135]): _vg.add([_i], _w, 'REPLACE')
_vg = ob_hook_001.vertex_groups.new(name='Bone.003')
for _i, _w in zip([140, 141, 142, 143, 144, 145, 146, 147, 148, 149, 150, 151, 152, 153, 154, 155, 156, 157, 158, 159, 160, 161, 162, 163, 164, 165, 166, 167, 168, 169, 170, 171, 172, 173, 174, 175, 176, 177, 178, 179, 180, 181, 182, 183, 184, 185, 186, 187, 188, 189, 190, 191, 192, 193, 194, 195, 196, 197, 198, 199, 200, 201, 202, 203, 204, 205, 206, 207, 208, 209, 210, 211, 212, 213, 214, 215, 216, 217, 218, 219, 220, 221, 222, 223, 224, 225, 226, 227, 228, 229, 230, 231, 232, 233, 234, 235, 236, 237, 238, 239, 240, 241, 242, 243, 244, 245, 246, 247, 248, 249, 250, 251, 252, 253, 254, 255, 256, 257, 258, 259, 260, 261, 262, 263, 264, 265, 266, 267, 268, 269, 270, 271, 272, 273, 274, 275, 276, 277, 278, 279, 280, 281, 282, 283, 284, 285, 286, 287, 288, 289, 290, 291, 292, 293, 294, 295, 296, 297, 298, 299, 300, 301, 302, 303, 304, 305, 306, 307, 308, 309, 310, 311, 312, 313, 314, 315, 316, 317, 318, 319, 320, 321, 322, 323, 324, 325, 326, 327, 328, 329, 330, 331, 332, 333, 334, 335, 336, 337, 338, 339, 340, 341, 342, 343, 344, 345, 346, 347, 348, 349, 350, 351, 352, 353, 354, 355, 356, 357, 358, 359, 360, 361, 362, 363, 364, 365, 366, 367, 368, 369, 370, 371, 372, 373, 374, 375, 376, 377, 378, 379, 380, 381, 382, 383, 384, 385, 386, 387, 388, 389, 390, 391, 392, 393, 394, 395, 396, 397, 398, 399, 400, 401, 402, 403, 404, 405, 406, 407, 408, 409, 410, 411, 412, 413, 414, 415, 416, 417, 418, 419, 420, 421, 422], [0.6988, 0.2529, 0.2451, 0.2422, 0.2462, 0.2545, 0.262, 0.2645, 0.2608, 0.6978, 0.7068, 0.711, 0.7078, 0.6997, 0.6911, 0.6865, 0.6893, 0.5156, 0.5085, 0.506, 0.5095, 0.5172, 0.5244, 0.5266, 0.5229, 0.7917, 0.7943, 0.7926, 0.7877, 0.7829, 0.7807, 0.7821, 0.7865, 1.0, 1.0, 1.0, 1.0, 1.0, 1.0, 1.0, 1.0, 1.0, 1.0, 1.0, 1.0, 1.0, 1.0, 1.0, 1.0, 1.0, 1.0, 1.0, 1.0, 1.0, 1.0, 1.0, 1.0, 1.0, 1.0, 1.0, 1.0, 1.0, 1.0, 1.0, 1.0, 1.0, 1.0, 1.0, 1.0, 1.0, 1.0, 1.0, 1.0, 1.0, 1.0, 1.0, 1.0, 1.0, 1.0, 1.0, 1.0, 1.0, 1.0, 1.0, 1.0, 1.0, 1.0, 1.0, 1.0, 1.0, 1.0, 1.0, 1.0, 1.0, 1.0, 1.0, 1.0, 1.0, 1.0, 1.0, 1.0, 1.0, 1.0, 1.0, 1.0, 1.0, 1.0, 1.0, 1.0, 1.0, 1.0, 1.0, 1.0, 1.0, 1.0, 1.0, 1.0, 0.9999, 0.9999, 0.9998, 0.9998, 0.9998, 0.9969, 0.9968, 0.9953, 0.9998, 0.9968, 0.997, 0.9997, 0.9939, 0.9991, 0.9992, 0.999, 0.9991, 1.0, 1.0, 0.9999, 0.9999, 1.0, 0.9965, 0.995, 0.9999, 0.9999, 0.9967, 0.9942, 0.9999, 1.0, 0.9999, 0.9999, 1.0, 0.996, 0.995, 0.9999, 0.9999, 0.9961, 0.9938, 0.9999, 1.0, 0.9999, 0.9999, 0.9999, 0.9998, 0.9998, 0.9998, 0.9969, 0.9968, 0.9953, 0.9998, 0.9968, 0.997, 0.9997, 0.9939, 0.9991, 0.9992, 0.999, 0.9991, 1.0, 0.9999, 0.9999, 1.0, 0.9965, 0.9951, 0.9999, 0.9999, 0.9967, 0.9942, 0.9999, 1.0, 0.9999, 0.9999, 0.9999, 0.9998, 0.9998, 0.9998, 0.9969, 0.9968, 0.9953, 0.9998, 0.9968, 0.997, 0.9997, 0.9939, 0.9991, 0.9992, 0.999, 0.9991, 1.0, 0.9999, 0.9999, 1.0, 0.996, 0.995, 0.9999, 0.9999, 0.9961, 0.9938, 0.9999, 1.0, 0.9999, 0.9999, 0.9999, 0.9998, 0.9998, 0.9998, 0.9969, 0.9968, 0.9953, 0.9998, 0.9968, 0.997, 0.9997, 0.9939, 0.9991, 0.9992, 0.999, 0.9991, 1.0, 0.9999, 1.0, 1.0, 1.0, 1.0, 1.0, 1.0, 1.0, 1.0, 1.0, 1.0, 1.0, 1.0, 1.0, 1.0, 1.0, 1.0, 1.0, 1.0, 1.0, 1.0, 1.0, 1.0, 1.0, 1.0, 1.0, 1.0, 1.0, 1.0, 1.0, 1.0, 1.0, 1.0, 1.0, 1.0, 1.0, 1.0, 1.0, 1.0, 1.0, 1.0, 1.0, 1.0, 1.0, 1.0, 1.0]): _vg.add([_i], _w, 'REPLACE')
_vg = ob_hook_001.vertex_groups.new(name='Bone.006')
_vg = ob_hook_001.vertex_groups.new(name='Bone.007')
for _i, _w in zip([0, 1, 22, 23, 72, 73, 108, 109, 110, 111, 112, 113, 114, 115], [0.425, 0.4772, 0.9988, 0.4928, 0.425, 0.4772, 1.009, 0.9926, 1.008, 0.993, 0.5786, 0.5821, 0.5774, 0.5834]): _vg.add([_i], _w, 'REPLACE')
_m = ob_hook_001.modifiers.new('Armature', 'ARMATURE')
_m.object = ob_hanginglamprig
_m = ob_hook_001.modifiers.new('Auto Smooth', 'NODES')
_m.node_group = ng_auto_smooth
_gi = [s.identifier for s in ng_auto_smooth.interface.items_tree if s.item_type == 'SOCKET' and s.in_out == 'INPUT']
_m[_gi[1]] = 0.925  # Angle
ob_lampcord_001.parent = ob_hanginglamprig
ob_lampcord_001.location = (0.0, 0.0, 0.0)
_vg = ob_lampcord_001.vertex_groups.new(name='Bone')
_vg = ob_lampcord_001.vertex_groups.new(name='Bone.001')
_vg = ob_lampcord_001.vertex_groups.new(name='Bone.002')
for _i, _w in zip([5, 6, 7, 8, 9, 10, 11, 12, 13, 14, 15, 16, 17, 18, 19, 32, 33, 34], [0.946, 0.9451, 0.935, 0.9305, 0.9363, 0.9989, 0.9989, 0.9985, 0.9982, 0.9985, 0.9803, 0.9802, 0.9743, 0.971, 0.9744, 0.004417, 0.01359, 0.004277]): _vg.add([_i], _w, 'REPLACE')
_vg = ob_lampcord_001.vertex_groups.new(name='Bone.005')
for _i, _w in zip([5, 6, 7, 8, 9, 17, 18, 19, 30, 31, 32, 33, 34], [0.05333, 0.05423, 0.06392, 0.06822, 0.06267, 0.0005245, 0.007018, 0.0003916, 0.9713, 0.9712, 0.9563, 0.9489, 0.9565]): _vg.add([_i], _w, 'REPLACE')
_vg = ob_lampcord_001.vertex_groups.new(name='Bone.004')
for _i, _w in zip([2, 3, 4, 25, 26, 27, 28, 29], [0.008569, 0.01555, 0.01085, 0.9872, 0.9801, 0.9764, 0.98, 0.9871]): _vg.add([_i], _w, 'REPLACE')
_vg = ob_lampcord_001.vertex_groups.new(name='Bone.003')
for _i, _w in zip([0, 1, 2, 3, 4], [0.9751, 0.9758, 0.9704, 0.9669, 0.9693]): _vg.add([_i], _w, 'REPLACE')
_vg = ob_lampcord_001.vertex_groups.new(name='Bone.006')
for _i, _w in zip([20, 21, 22, 23, 24], [0.9883, 0.9786, 0.9739, 0.9786, 0.9883]): _vg.add([_i], _w, 'REPLACE')
_vg = ob_lampcord_001.vertex_groups.new(name='Bone.007')
_m = ob_lampcord_001.modifiers.new('Armature', 'ARMATURE')
_m.object = ob_hanginglamprig
ob_hanginglamprig.location = (0.0, 0.0, 0.0)
ob_hanginglamprig.show_in_front = True
ob_cube.location = (0.0, 0.0, 0.0)
ob_cube.scale = (0.07973, 0.07973, 0.07973)
ob_beziercircle.location = (0.0, 0.0, 0.0)

# ---- collection membership
col_vintagelamps_1.objects.link(ob_hook_001)
col_vintagelamps_1.objects.link(ob_lampcord_001)
col_rigs.objects.link(ob_hanginglamprig)
col_rigs.objects.link(ob_cube)
col_rigs.objects.link(ob_beziercircle)

# ---- scene / render settings (as saved in the file)
scene.frame_start = 1; scene.frame_end = 200; scene.frame_set(56)
scene.render.engine = 'BLENDER_EEVEE_NEXT'
scene.cycles.sampling_pattern = 'TABULATED_SOBOL'
scene.eevee.ray_tracing_options.trace_max_roughness = 0.0
bpy.context.view_layer.update()

# ---- added for rendering (the .blend has no active camera): camera
cam_auto = bpy.data.cameras.new('AutoCamera')
cam_auto.lens = 50.0
cam_auto.sensor_width = 36.0
cam_auto.clip_end = 1000.0
ob_auto_camera = bpy.data.objects.new('AutoCamera', cam_auto)
scene.collection.objects.link(ob_auto_camera)
ob_auto_camera.location = (2.29286, -2.60922, 1.43926)
ob_auto_camera.rotation_euler = (1.09748, -7.21219e-08, 0.694738)
scene.camera = ob_auto_camera
bpy.context.view_layer.update()
